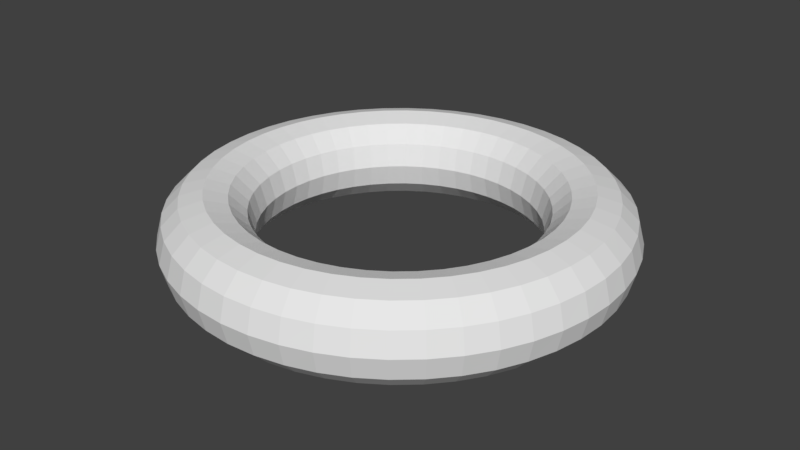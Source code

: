 # Source: torus__donut-ring_.blend  (saved by Blender 2.79.0; exported with 4.5.12 LTS)
import bpy
from mathutils import Matrix  # noqa: F401  (used for matrix-valued properties, if any)

bpy.ops.wm.read_factory_settings(use_empty=True)
scene = bpy.context.scene
scene.name = 'Scene'

# ---- collections
col_collection_1 = bpy.data.collections.new('Collection 1'); scene.collection.children.link(col_collection_1)

# ---- world
world_world = bpy.data.worlds.new('World'); scene.world = world_world
world_world.color = (0.05088, 0.05088, 0.05088)
world_world.use_sun_shadow = False
world_world.sun_shadow_jitter_overblur = 0.0
world_world.cycles.sampling_method = 'MANUAL'

# ---- meshes
me_torus = bpy.data.meshes.new('Torus')
me_torus.from_pydata([(1.25, 0.0, 0.0), (1.217, 0.0, 0.125), (1.125, 0.0, 0.2165), (1.0, 0.0, 0.25), (0.875, 0.0, 0.2165), (0.7835, 0.0, 0.125), (0.75, 0.0, 3.062e-17), (0.7835, 0.0, -0.125), (0.875, 0.0, -0.2165), (1.0, 0.0, -0.25), (1.125, 0.0, -0.2165), (1.217, 0.0, -0.125), (1.239, 0.1632, 0.0), (1.206, 0.1588, 0.125), (1.115, 0.1468, 0.2165), (0.9914, 0.1305, 0.25), (0.8675, 0.1142, 0.2165), (0.7768, 0.1023, 0.125), (0.7436, 0.09789, 3.062e-17), (0.7768, 0.1023, -0.125), (0.8675, 0.1142, -0.2165), (0.9914, 0.1305, -0.25), (1.115, 0.1468, -0.2165), (1.206, 0.1588, -0.125), (1.207, 0.3235, 0.0), (1.175, 0.3149, 0.125), (1.087, 0.2912, 0.2165), (0.9659, 0.2588, 0.25), (0.8452, 0.2265, 0.2165), (0.7568, 0.2028, 0.125), (0.7244, 0.1941, 3.062e-17), (0.7568, 0.2028, -0.125), (0.8452, 0.2265, -0.2165), (0.9659, 0.2588, -0.25), (1.087, 0.2912, -0.2165), (1.175, 0.3149, -0.125), (1.155, 0.4784, 0.0), (1.124, 0.4655, 0.125), (1.039, 0.4305, 0.2165), (0.9239, 0.3827, 0.25), (0.8084, 0.3348, 0.2165), (0.7239, 0.2998, 0.125), (0.6929, 0.287, 3.062e-17), (0.7239, 0.2998, -0.125), (0.8084, 0.3348, -0.2165), (0.9239, 0.3827, -0.25), (1.039, 0.4305, -0.2165), (1.124, 0.4655, -0.125), (1.083, 0.625, 0.0), (1.054, 0.6083, 0.125), (0.9743, 0.5625, 0.2165), (0.866, 0.5, 0.25), (0.7578, 0.4375, 0.2165), (0.6785, 0.3917, 0.125), (0.6495, 0.375, 3.062e-17), (0.6785, 0.3917, -0.125), (0.7578, 0.4375, -0.2165), (0.866, 0.5, -0.25), (0.9743, 0.5625, -0.2165), (1.054, 0.6083, -0.125), (0.9917, 0.761, 0.0), (0.9651, 0.7406, 0.125), (0.8925, 0.6849, 0.2165), (0.7934, 0.6088, 0.25), (0.6942, 0.5327, 0.2165), (0.6216, 0.477, 0.125), (0.595, 0.4566, 3.062e-17), (0.6216, 0.477, -0.125), (0.6942, 0.5327, -0.2165), (0.7934, 0.6088, -0.25), (0.8925, 0.6849, -0.2165), (0.9651, 0.7406, -0.125), (0.8839, 0.8839, 0.0), (0.8602, 0.8602, 0.125), (0.7955, 0.7955, 0.2165), (0.7071, 0.7071, 0.25), (0.6187, 0.6187, 0.2165), (0.554, 0.554, 0.125), (0.5303, 0.5303, 3.062e-17), (0.554, 0.554, -0.125), (0.6187, 0.6187, -0.2165), (0.7071, 0.7071, -0.25), (0.7955, 0.7955, -0.2165), (0.8602, 0.8602, -0.125), (0.761, 0.9917, 0.0), (0.7406, 0.9651, 0.125), (0.6849, 0.8925, 0.2165), (0.6088, 0.7934, 0.25), (0.5327, 0.6942, 0.2165), (0.477, 0.6216, 0.125), (0.4566, 0.595, 3.062e-17), (0.477, 0.6216, -0.125), (0.5327, 0.6942, -0.2165), (0.6088, 0.7934, -0.25), (0.6849, 0.8925, -0.2165), (0.7406, 0.9651, -0.125), (0.625, 1.083, 0.0), (0.6083, 1.054, 0.125), (0.5625, 0.9743, 0.2165), (0.5, 0.866, 0.25), (0.4375, 0.7578, 0.2165), (0.3917, 0.6785, 0.125), (0.375, 0.6495, 3.062e-17), (0.3917, 0.6785, -0.125), (0.4375, 0.7578, -0.2165), (0.5, 0.866, -0.25), (0.5625, 0.9743, -0.2165), (0.6083, 1.054, -0.125), (0.4784, 1.155, 0.0), (0.4655, 1.124, 0.125), (0.4305, 1.039, 0.2165), (0.3827, 0.9239, 0.25), (0.3348, 0.8084, 0.2165), (0.2998, 0.7239, 0.125), (0.287, 0.6929, 3.062e-17), (0.2998, 0.7239, -0.125), (0.3348, 0.8084, -0.2165), (0.3827, 0.9239, -0.25), (0.4305, 1.039, -0.2165), (0.4655, 1.124, -0.125), (0.3235, 1.207, 0.0), (0.3149, 1.175, 0.125), (0.2912, 1.087, 0.2165), (0.2588, 0.9659, 0.25), (0.2265, 0.8452, 0.2165), (0.2028, 0.7568, 0.125), (0.1941, 0.7244, 3.062e-17), (0.2028, 0.7568, -0.125), (0.2265, 0.8452, -0.2165), (0.2588, 0.9659, -0.25), (0.2912, 1.087, -0.2165), (0.3149, 1.175, -0.125), (0.1632, 1.239, 0.0), (0.1588, 1.206, 0.125), (0.1468, 1.115, 0.2165), (0.1305, 0.9914, 0.25), (0.1142, 0.8675, 0.2165), (0.1023, 0.7768, 0.125), (0.09789, 0.7436, 3.062e-17), (0.1023, 0.7768, -0.125), (0.1142, 0.8675, -0.2165), (0.1305, 0.9914, -0.25), (0.1468, 1.115, -0.2165), (0.1588, 1.206, -0.125), (9.437e-08, 1.25, 0.0), (9.184e-08, 1.217, 0.125), (8.494e-08, 1.125, 0.2165), (7.55e-08, 1.0, 0.25), (6.606e-08, 0.875, 0.2165), (5.915e-08, 0.7835, 0.125), (5.662e-08, 0.75, 3.062e-17), (5.915e-08, 0.7835, -0.125), (6.606e-08, 0.875, -0.2165), (7.55e-08, 1.0, -0.25), (8.494e-08, 1.125, -0.2165), (9.184e-08, 1.217, -0.125), (-0.1632, 1.239, 0.0), (-0.1588, 1.206, 0.125), (-0.1468, 1.115, 0.2165), (-0.1305, 0.9914, 0.25), (-0.1142, 0.8675, 0.2165), (-0.1023, 0.7768, 0.125), (-0.09789, 0.7436, 3.062e-17), (-0.1023, 0.7768, -0.125), (-0.1142, 0.8675, -0.2165), (-0.1305, 0.9914, -0.25), (-0.1468, 1.115, -0.2165), (-0.1588, 1.206, -0.125), (-0.3235, 1.207, 0.0), (-0.3149, 1.175, 0.125), (-0.2912, 1.087, 0.2165), (-0.2588, 0.9659, 0.25), (-0.2265, 0.8452, 0.2165), (-0.2028, 0.7568, 0.125), (-0.1941, 0.7244, 3.062e-17), (-0.2028, 0.7568, -0.125), (-0.2265, 0.8452, -0.2165), (-0.2588, 0.9659, -0.25), (-0.2912, 1.087, -0.2165), (-0.3149, 1.175, -0.125), (-0.4784, 1.155, 0.0), (-0.4655, 1.124, 0.125), (-0.4305, 1.039, 0.2165), (-0.3827, 0.9239, 0.25), (-0.3348, 0.8084, 0.2165), (-0.2998, 0.7239, 0.125), (-0.287, 0.6929, 3.062e-17), (-0.2998, 0.7239, -0.125), (-0.3348, 0.8084, -0.2165), (-0.3827, 0.9239, -0.25), (-0.4305, 1.039, -0.2165), (-0.4655, 1.124, -0.125), (-0.625, 1.083, 0.0), (-0.6083, 1.054, 0.125), (-0.5625, 0.9743, 0.2165), (-0.5, 0.866, 0.25), (-0.4375, 0.7578, 0.2165), (-0.3917, 0.6785, 0.125), (-0.375, 0.6495, 3.062e-17), (-0.3917, 0.6785, -0.125), (-0.4375, 0.7578, -0.2165), (-0.5, 0.866, -0.25), (-0.5625, 0.9743, -0.2165), (-0.6083, 1.054, -0.125), (-0.761, 0.9917, 0.0), (-0.7406, 0.9651, 0.125), (-0.6849, 0.8925, 0.2165), (-0.6088, 0.7934, 0.25), (-0.5327, 0.6942, 0.2165), (-0.477, 0.6216, 0.125), (-0.4566, 0.595, 3.062e-17), (-0.477, 0.6216, -0.125), (-0.5327, 0.6942, -0.2165), (-0.6088, 0.7934, -0.25), (-0.6849, 0.8925, -0.2165), (-0.7406, 0.9651, -0.125), (-0.8839, 0.8839, 0.0), (-0.8602, 0.8602, 0.125), (-0.7955, 0.7955, 0.2165), (-0.7071, 0.7071, 0.25), (-0.6187, 0.6187, 0.2165), (-0.554, 0.554, 0.125), (-0.5303, 0.5303, 3.062e-17), (-0.554, 0.554, -0.125), (-0.6187, 0.6187, -0.2165), (-0.7071, 0.7071, -0.25), (-0.7955, 0.7955, -0.2165), (-0.8602, 0.8602, -0.125), (-0.9917, 0.761, 0.0), (-0.9651, 0.7406, 0.125), (-0.8925, 0.6849, 0.2165), (-0.7934, 0.6088, 0.25), (-0.6942, 0.5327, 0.2165), (-0.6216, 0.477, 0.125), (-0.595, 0.4566, 3.062e-17), (-0.6216, 0.477, -0.125), (-0.6942, 0.5327, -0.2165), (-0.7934, 0.6088, -0.25), (-0.8925, 0.6849, -0.2165), (-0.9651, 0.7406, -0.125), (-1.083, 0.625, 0.0), (-1.054, 0.6083, 0.125), (-0.9743, 0.5625, 0.2165), (-0.866, 0.5, 0.25), (-0.7578, 0.4375, 0.2165), (-0.6785, 0.3917, 0.125), (-0.6495, 0.375, 3.062e-17), (-0.6785, 0.3917, -0.125), (-0.7578, 0.4375, -0.2165), (-0.866, 0.5, -0.25), (-0.9743, 0.5625, -0.2165), (-1.054, 0.6083, -0.125), (-1.155, 0.4784, 0.0), (-1.124, 0.4655, 0.125), (-1.039, 0.4305, 0.2165), (-0.9239, 0.3827, 0.25), (-0.8084, 0.3348, 0.2165), (-0.7239, 0.2998, 0.125), (-0.6929, 0.287, 3.062e-17), (-0.7239, 0.2998, -0.125), (-0.8084, 0.3348, -0.2165), (-0.9239, 0.3827, -0.25), (-1.039, 0.4305, -0.2165), (-1.124, 0.4655, -0.125), (-1.207, 0.3235, 0.0), (-1.175, 0.3149, 0.125), (-1.087, 0.2912, 0.2165), (-0.9659, 0.2588, 0.25), (-0.8452, 0.2265, 0.2165), (-0.7568, 0.2028, 0.125), (-0.7244, 0.1941, 3.062e-17), (-0.7568, 0.2028, -0.125), (-0.8452, 0.2265, -0.2165), (-0.9659, 0.2588, -0.25), (-1.087, 0.2912, -0.2165), (-1.175, 0.3149, -0.125), (-1.239, 0.1632, 0.0), (-1.206, 0.1588, 0.125), (-1.115, 0.1468, 0.2165), (-0.9914, 0.1305, 0.25), (-0.8675, 0.1142, 0.2165), (-0.7768, 0.1023, 0.125), (-0.7436, 0.09789, 3.062e-17), (-0.7768, 0.1023, -0.125), (-0.8675, 0.1142, -0.2165), (-0.9914, 0.1305, -0.25), (-1.115, 0.1468, -0.2165), (-1.206, 0.1588, -0.125), (-1.25, 1.093e-07, 0.0), (-1.217, 1.064e-07, 0.125), (-1.125, 9.835e-08, 0.2165), (-1.0, 8.742e-08, 0.25), (-0.875, 7.649e-08, 0.2165), (-0.7835, 6.85e-08, 0.125), (-0.75, 6.557e-08, 3.062e-17), (-0.7835, 6.85e-08, -0.125), (-0.875, 7.649e-08, -0.2165), (-1.0, 8.742e-08, -0.25), (-1.125, 9.835e-08, -0.2165), (-1.217, 1.064e-07, -0.125), (-1.239, -0.1632, 0.0), (-1.206, -0.1588, 0.125), (-1.115, -0.1468, 0.2165), (-0.9914, -0.1305, 0.25), (-0.8675, -0.1142, 0.2165), (-0.7768, -0.1023, 0.125), (-0.7436, -0.09789, 3.062e-17), (-0.7768, -0.1023, -0.125), (-0.8675, -0.1142, -0.2165), (-0.9914, -0.1305, -0.25), (-1.115, -0.1468, -0.2165), (-1.206, -0.1588, -0.125), (-1.207, -0.3235, 0.0), (-1.175, -0.3149, 0.125), (-1.087, -0.2912, 0.2165), (-0.9659, -0.2588, 0.25), (-0.8452, -0.2265, 0.2165), (-0.7568, -0.2028, 0.125), (-0.7244, -0.1941, 3.062e-17), (-0.7568, -0.2028, -0.125), (-0.8452, -0.2265, -0.2165), (-0.9659, -0.2588, -0.25), (-1.087, -0.2912, -0.2165), (-1.175, -0.3149, -0.125), (-1.155, -0.4784, 0.0), (-1.124, -0.4655, 0.125), (-1.039, -0.4305, 0.2165), (-0.9239, -0.3827, 0.25), (-0.8084, -0.3348, 0.2165), (-0.7239, -0.2998, 0.125), (-0.6929, -0.287, 3.062e-17), (-0.7239, -0.2998, -0.125), (-0.8084, -0.3348, -0.2165), (-0.9239, -0.3827, -0.25), (-1.039, -0.4305, -0.2165), (-1.124, -0.4655, -0.125), (-1.083, -0.625, 0.0), (-1.054, -0.6083, 0.125), (-0.9743, -0.5625, 0.2165), (-0.866, -0.5, 0.25), (-0.7578, -0.4375, 0.2165), (-0.6785, -0.3917, 0.125), (-0.6495, -0.375, 3.062e-17), (-0.6785, -0.3917, -0.125), (-0.7578, -0.4375, -0.2165), (-0.866, -0.5, -0.25), (-0.9743, -0.5625, -0.2165), (-1.054, -0.6083, -0.125), (-0.9917, -0.761, 0.0), (-0.9651, -0.7406, 0.125), (-0.8925, -0.6849, 0.2165), (-0.7934, -0.6088, 0.25), (-0.6942, -0.5327, 0.2165), (-0.6216, -0.477, 0.125), (-0.595, -0.4566, 3.062e-17), (-0.6216, -0.477, -0.125), (-0.6942, -0.5327, -0.2165), (-0.7934, -0.6088, -0.25), (-0.8925, -0.6849, -0.2165), (-0.9651, -0.7406, -0.125), (-0.8839, -0.8839, 0.0), (-0.8602, -0.8602, 0.125), (-0.7955, -0.7955, 0.2165), (-0.7071, -0.7071, 0.25), (-0.6187, -0.6187, 0.2165), (-0.554, -0.554, 0.125), (-0.5303, -0.5303, 3.062e-17), (-0.554, -0.554, -0.125), (-0.6187, -0.6187, -0.2165), (-0.7071, -0.7071, -0.25), (-0.7955, -0.7955, -0.2165), (-0.8602, -0.8602, -0.125), (-0.761, -0.9917, 0.0), (-0.7406, -0.9651, 0.125), (-0.6849, -0.8925, 0.2165), (-0.6088, -0.7934, 0.25), (-0.5327, -0.6942, 0.2165), (-0.477, -0.6216, 0.125), (-0.4566, -0.595, 3.062e-17), (-0.477, -0.6216, -0.125), (-0.5327, -0.6942, -0.2165), (-0.6088, -0.7934, -0.25), (-0.6849, -0.8925, -0.2165), (-0.7406, -0.9651, -0.125), (-0.625, -1.083, 0.0), (-0.6083, -1.054, 0.125), (-0.5625, -0.9743, 0.2165), (-0.5, -0.866, 0.25), (-0.4375, -0.7578, 0.2165), (-0.3917, -0.6785, 0.125), (-0.375, -0.6495, 3.062e-17), (-0.3917, -0.6785, -0.125), (-0.4375, -0.7578, -0.2165), (-0.5, -0.866, -0.25), (-0.5625, -0.9743, -0.2165), (-0.6083, -1.054, -0.125), (-0.4784, -1.155, 0.0), (-0.4655, -1.124, 0.125), (-0.4305, -1.039, 0.2165), (-0.3827, -0.9239, 0.25), (-0.3348, -0.8084, 0.2165), (-0.2998, -0.7239, 0.125), (-0.287, -0.6929, 3.062e-17), (-0.2998, -0.7239, -0.125), (-0.3348, -0.8084, -0.2165), (-0.3827, -0.9239, -0.25), (-0.4305, -1.039, -0.2165), (-0.4655, -1.124, -0.125), (-0.3235, -1.207, 0.0), (-0.3149, -1.175, 0.125), (-0.2912, -1.087, 0.2165), (-0.2588, -0.9659, 0.25), (-0.2265, -0.8452, 0.2165), (-0.2028, -0.7568, 0.125), (-0.1941, -0.7244, 3.062e-17), (-0.2028, -0.7568, -0.125), (-0.2265, -0.8452, -0.2165), (-0.2588, -0.9659, -0.25), (-0.2912, -1.087, -0.2165), (-0.3149, -1.175, -0.125), (-0.1632, -1.239, 0.0), (-0.1588, -1.206, 0.125), (-0.1468, -1.115, 0.2165), (-0.1305, -0.9914, 0.25), (-0.1142, -0.8675, 0.2165), (-0.1023, -0.7768, 0.125), (-0.0979, -0.7436, 3.062e-17), (-0.1023, -0.7768, -0.125), (-0.1142, -0.8675, -0.2165), (-0.1305, -0.9914, -0.25), (-0.1468, -1.115, -0.2165), (-0.1588, -1.206, -0.125), (9.437e-08, -1.25, 0.0), (9.184e-08, -1.217, 0.125), (8.494e-08, -1.125, 0.2165), (7.55e-08, -1.0, 0.25), (6.606e-08, -0.875, 0.2165), (5.915e-08, -0.7835, 0.125), (5.662e-08, -0.75, 3.062e-17), (5.915e-08, -0.7835, -0.125), (6.606e-08, -0.875, -0.2165), (7.55e-08, -1.0, -0.25), (8.494e-08, -1.125, -0.2165), (9.184e-08, -1.217, -0.125), (0.1632, -1.239, 0.0), (0.1588, -1.206, 0.125), (0.1468, -1.115, 0.2165), (0.1305, -0.9914, 0.25), (0.1142, -0.8675, 0.2165), (0.1023, -0.7768, 0.125), (0.09789, -0.7436, 3.062e-17), (0.1023, -0.7768, -0.125), (0.1142, -0.8675, -0.2165), (0.1305, -0.9914, -0.25), (0.1468, -1.115, -0.2165), (0.1588, -1.206, -0.125), (0.3235, -1.207, 0.0), (0.3149, -1.175, 0.125), (0.2912, -1.087, 0.2165), (0.2588, -0.9659, 0.25), (0.2265, -0.8452, 0.2165), (0.2028, -0.7568, 0.125), (0.1941, -0.7244, 3.062e-17), (0.2028, -0.7568, -0.125), (0.2265, -0.8452, -0.2165), (0.2588, -0.9659, -0.25), (0.2912, -1.087, -0.2165), (0.3149, -1.175, -0.125), (0.4784, -1.155, 0.0), (0.4655, -1.124, 0.125), (0.4305, -1.039, 0.2165), (0.3827, -0.9239, 0.25), (0.3348, -0.8084, 0.2165), (0.2998, -0.7239, 0.125), (0.287, -0.6929, 3.062e-17), (0.2998, -0.7239, -0.125), (0.3348, -0.8084, -0.2165), (0.3827, -0.9239, -0.25), (0.4305, -1.039, -0.2165), (0.4655, -1.124, -0.125), (0.625, -1.083, 0.0), (0.6083, -1.054, 0.125), (0.5625, -0.9743, 0.2165), (0.5, -0.866, 0.25), (0.4375, -0.7578, 0.2165), (0.3917, -0.6785, 0.125), (0.375, -0.6495, 3.062e-17), (0.3917, -0.6785, -0.125), (0.4375, -0.7578, -0.2165), (0.5, -0.866, -0.25), (0.5625, -0.9743, -0.2165), (0.6083, -1.054, -0.125), (0.761, -0.9917, 0.0), (0.7406, -0.9651, 0.125), (0.6849, -0.8925, 0.2165), (0.6088, -0.7934, 0.25), (0.5327, -0.6942, 0.2165), (0.477, -0.6216, 0.125), (0.4566, -0.595, 3.062e-17), (0.477, -0.6216, -0.125), (0.5327, -0.6942, -0.2165), (0.6088, -0.7934, -0.25), (0.6849, -0.8925, -0.2165), (0.7406, -0.9651, -0.125), (0.8839, -0.8839, 0.0), (0.8602, -0.8602, 0.125), (0.7955, -0.7955, 0.2165), (0.7071, -0.7071, 0.25), (0.6187, -0.6187, 0.2165), (0.554, -0.554, 0.125), (0.5303, -0.5303, 3.062e-17), (0.554, -0.554, -0.125), (0.6187, -0.6187, -0.2165), (0.7071, -0.7071, -0.25), (0.7955, -0.7955, -0.2165), (0.8602, -0.8602, -0.125), (0.9917, -0.761, 0.0), (0.9651, -0.7406, 0.125), (0.8925, -0.6849, 0.2165), (0.7934, -0.6088, 0.25), (0.6942, -0.5327, 0.2165), (0.6216, -0.477, 0.125), (0.595, -0.4566, 3.062e-17), (0.6216, -0.477, -0.125), (0.6942, -0.5327, -0.2165), (0.7934, -0.6088, -0.25), (0.8925, -0.6849, -0.2165), (0.9651, -0.7406, -0.125), (1.083, -0.625, 0.0), (1.054, -0.6083, 0.125), (0.9743, -0.5625, 0.2165), (0.866, -0.5, 0.25), (0.7578, -0.4375, 0.2165), (0.6785, -0.3917, 0.125), (0.6495, -0.375, 3.062e-17), (0.6785, -0.3917, -0.125), (0.7578, -0.4375, -0.2165), (0.866, -0.5, -0.25), (0.9743, -0.5625, -0.2165), (1.054, -0.6083, -0.125), (1.155, -0.4784, 0.0), (1.124, -0.4655, 0.125), (1.039, -0.4305, 0.2165), (0.9239, -0.3827, 0.25), (0.8084, -0.3348, 0.2165), (0.7239, -0.2998, 0.125), (0.6929, -0.287, 3.062e-17), (0.7239, -0.2998, -0.125), (0.8084, -0.3348, -0.2165), (0.9239, -0.3827, -0.25), (1.039, -0.4305, -0.2165), (1.124, -0.4655, -0.125), (1.207, -0.3235, 0.0), (1.175, -0.3149, 0.125), (1.087, -0.2912, 0.2165), (0.9659, -0.2588, 0.25), (0.8452, -0.2265, 0.2165), (0.7568, -0.2028, 0.125), (0.7244, -0.1941, 3.062e-17), (0.7568, -0.2028, -0.125), (0.8452, -0.2265, -0.2165), (0.9659, -0.2588, -0.25), (1.087, -0.2912, -0.2165), (1.175, -0.3149, -0.125), (1.239, -0.1632, 0.0), (1.206, -0.1588, 0.125), (1.115, -0.1468, 0.2165), (0.9914, -0.1305, 0.25), (0.8675, -0.1142, 0.2165), (0.7768, -0.1023, 0.125), (0.7436, -0.09789, 3.062e-17), (0.7768, -0.1023, -0.125), (0.8675, -0.1142, -0.2165), (0.9914, -0.1305, -0.25), (1.115, -0.1468, -0.2165), (1.206, -0.1588, -0.125)], [], [(0, 12, 13, 1), (1, 13, 14, 2), (2, 14, 15, 3), (3, 15, 16, 4), (4, 16, 17, 5), (5, 17, 18, 6), (6, 18, 19, 7), (7, 19, 20, 8), (8, 20, 21, 9), (9, 21, 22, 10), (10, 22, 23, 11), (11, 23, 12, 0), (12, 24, 25, 13), (13, 25, 26, 14), (14, 26, 27, 15), (15, 27, 28, 16), (16, 28, 29, 17), (17, 29, 30, 18), (18, 30, 31, 19), (19, 31, 32, 20), (20, 32, 33, 21), (21, 33, 34, 22), (22, 34, 35, 23), (23, 35, 24, 12), (24, 36, 37, 25), (25, 37, 38, 26), (26, 38, 39, 27), (27, 39, 40, 28), (28, 40, 41, 29), (29, 41, 42, 30), (30, 42, 43, 31), (31, 43, 44, 32), (32, 44, 45, 33), (33, 45, 46, 34), (34, 46, 47, 35), (35, 47, 36, 24), (36, 48, 49, 37), (37, 49, 50, 38), (38, 50, 51, 39), (39, 51, 52, 40), (40, 52, 53, 41), (41, 53, 54, 42), (42, 54, 55, 43), (43, 55, 56, 44), (44, 56, 57, 45), (45, 57, 58, 46), (46, 58, 59, 47), (47, 59, 48, 36), (48, 60, 61, 49), (49, 61, 62, 50), (50, 62, 63, 51), (51, 63, 64, 52), (52, 64, 65, 53), (53, 65, 66, 54), (54, 66, 67, 55), (55, 67, 68, 56), (56, 68, 69, 57), (57, 69, 70, 58), (58, 70, 71, 59), (59, 71, 60, 48), (60, 72, 73, 61), (61, 73, 74, 62), (62, 74, 75, 63), (63, 75, 76, 64), (64, 76, 77, 65), (65, 77, 78, 66), (66, 78, 79, 67), (67, 79, 80, 68), (68, 80, 81, 69), (69, 81, 82, 70), (70, 82, 83, 71), (71, 83, 72, 60), (72, 84, 85, 73), (73, 85, 86, 74), (74, 86, 87, 75), (75, 87, 88, 76), (76, 88, 89, 77), (77, 89, 90, 78), (78, 90, 91, 79), (79, 91, 92, 80), (80, 92, 93, 81), (81, 93, 94, 82), (82, 94, 95, 83), (83, 95, 84, 72), (84, 96, 97, 85), (85, 97, 98, 86), (86, 98, 99, 87), (87, 99, 100, 88), (88, 100, 101, 89), (89, 101, 102, 90), (90, 102, 103, 91), (91, 103, 104, 92), (92, 104, 105, 93), (93, 105, 106, 94), (94, 106, 107, 95), (95, 107, 96, 84), (96, 108, 109, 97), (97, 109, 110, 98), (98, 110, 111, 99), (99, 111, 112, 100), (100, 112, 113, 101), (101, 113, 114, 102), (102, 114, 115, 103), (103, 115, 116, 104), (104, 116, 117, 105), (105, 117, 118, 106), (106, 118, 119, 107), (107, 119, 108, 96), (108, 120, 121, 109), (109, 121, 122, 110), (110, 122, 123, 111), (111, 123, 124, 112), (112, 124, 125, 113), (113, 125, 126, 114), (114, 126, 127, 115), (115, 127, 128, 116), (116, 128, 129, 117), (117, 129, 130, 118), (118, 130, 131, 119), (119, 131, 120, 108), (120, 132, 133, 121), (121, 133, 134, 122), (122, 134, 135, 123), (123, 135, 136, 124), (124, 136, 137, 125), (125, 137, 138, 126), (126, 138, 139, 127), (127, 139, 140, 128), (128, 140, 141, 129), (129, 141, 142, 130), (130, 142, 143, 131), (131, 143, 132, 120), (132, 144, 145, 133), (133, 145, 146, 134), (134, 146, 147, 135), (135, 147, 148, 136), (136, 148, 149, 137), (137, 149, 150, 138), (138, 150, 151, 139), (139, 151, 152, 140), (140, 152, 153, 141), (141, 153, 154, 142), (142, 154, 155, 143), (143, 155, 144, 132), (144, 156, 157, 145), (145, 157, 158, 146), (146, 158, 159, 147), (147, 159, 160, 148), (148, 160, 161, 149), (149, 161, 162, 150), (150, 162, 163, 151), (151, 163, 164, 152), (152, 164, 165, 153), (153, 165, 166, 154), (154, 166, 167, 155), (155, 167, 156, 144), (156, 168, 169, 157), (157, 169, 170, 158), (158, 170, 171, 159), (159, 171, 172, 160), (160, 172, 173, 161), (161, 173, 174, 162), (162, 174, 175, 163), (163, 175, 176, 164), (164, 176, 177, 165), (165, 177, 178, 166), (166, 178, 179, 167), (167, 179, 168, 156), (168, 180, 181, 169), (169, 181, 182, 170), (170, 182, 183, 171), (171, 183, 184, 172), (172, 184, 185, 173), (173, 185, 186, 174), (174, 186, 187, 175), (175, 187, 188, 176), (176, 188, 189, 177), (177, 189, 190, 178), (178, 190, 191, 179), (179, 191, 180, 168), (180, 192, 193, 181), (181, 193, 194, 182), (182, 194, 195, 183), (183, 195, 196, 184), (184, 196, 197, 185), (185, 197, 198, 186), (186, 198, 199, 187), (187, 199, 200, 188), (188, 200, 201, 189), (189, 201, 202, 190), (190, 202, 203, 191), (191, 203, 192, 180), (192, 204, 205, 193), (193, 205, 206, 194), (194, 206, 207, 195), (195, 207, 208, 196), (196, 208, 209, 197), (197, 209, 210, 198), (198, 210, 211, 199), (199, 211, 212, 200), (200, 212, 213, 201), (201, 213, 214, 202), (202, 214, 215, 203), (203, 215, 204, 192), (204, 216, 217, 205), (205, 217, 218, 206), (206, 218, 219, 207), (207, 219, 220, 208), (208, 220, 221, 209), (209, 221, 222, 210), (210, 222, 223, 211), (211, 223, 224, 212), (212, 224, 225, 213), (213, 225, 226, 214), (214, 226, 227, 215), (215, 227, 216, 204), (216, 228, 229, 217), (217, 229, 230, 218), (218, 230, 231, 219), (219, 231, 232, 220), (220, 232, 233, 221), (221, 233, 234, 222), (222, 234, 235, 223), (223, 235, 236, 224), (224, 236, 237, 225), (225, 237, 238, 226), (226, 238, 239, 227), (227, 239, 228, 216), (228, 240, 241, 229), (229, 241, 242, 230), (230, 242, 243, 231), (231, 243, 244, 232), (232, 244, 245, 233), (233, 245, 246, 234), (234, 246, 247, 235), (235, 247, 248, 236), (236, 248, 249, 237), (237, 249, 250, 238), (238, 250, 251, 239), (239, 251, 240, 228), (240, 252, 253, 241), (241, 253, 254, 242), (242, 254, 255, 243), (243, 255, 256, 244), (244, 256, 257, 245), (245, 257, 258, 246), (246, 258, 259, 247), (247, 259, 260, 248), (248, 260, 261, 249), (249, 261, 262, 250), (250, 262, 263, 251), (251, 263, 252, 240), (252, 264, 265, 253), (253, 265, 266, 254), (254, 266, 267, 255), (255, 267, 268, 256), (256, 268, 269, 257), (257, 269, 270, 258), (258, 270, 271, 259), (259, 271, 272, 260), (260, 272, 273, 261), (261, 273, 274, 262), (262, 274, 275, 263), (263, 275, 264, 252), (264, 276, 277, 265), (265, 277, 278, 266), (266, 278, 279, 267), (267, 279, 280, 268), (268, 280, 281, 269), (269, 281, 282, 270), (270, 282, 283, 271), (271, 283, 284, 272), (272, 284, 285, 273), (273, 285, 286, 274), (274, 286, 287, 275), (275, 287, 276, 264), (276, 288, 289, 277), (277, 289, 290, 278), (278, 290, 291, 279), (279, 291, 292, 280), (280, 292, 293, 281), (281, 293, 294, 282), (282, 294, 295, 283), (283, 295, 296, 284), (284, 296, 297, 285), (285, 297, 298, 286), (286, 298, 299, 287), (287, 299, 288, 276), (288, 300, 301, 289), (289, 301, 302, 290), (290, 302, 303, 291), (291, 303, 304, 292), (292, 304, 305, 293), (293, 305, 306, 294), (294, 306, 307, 295), (295, 307, 308, 296), (296, 308, 309, 297), (297, 309, 310, 298), (298, 310, 311, 299), (299, 311, 300, 288), (300, 312, 313, 301), (301, 313, 314, 302), (302, 314, 315, 303), (303, 315, 316, 304), (304, 316, 317, 305), (305, 317, 318, 306), (306, 318, 319, 307), (307, 319, 320, 308), (308, 320, 321, 309), (309, 321, 322, 310), (310, 322, 323, 311), (311, 323, 312, 300), (312, 324, 325, 313), (313, 325, 326, 314), (314, 326, 327, 315), (315, 327, 328, 316), (316, 328, 329, 317), (317, 329, 330, 318), (318, 330, 331, 319), (319, 331, 332, 320), (320, 332, 333, 321), (321, 333, 334, 322), (322, 334, 335, 323), (323, 335, 324, 312), (324, 336, 337, 325), (325, 337, 338, 326), (326, 338, 339, 327), (327, 339, 340, 328), (328, 340, 341, 329), (329, 341, 342, 330), (330, 342, 343, 331), (331, 343, 344, 332), (332, 344, 345, 333), (333, 345, 346, 334), (334, 346, 347, 335), (335, 347, 336, 324), (336, 348, 349, 337), (337, 349, 350, 338), (338, 350, 351, 339), (339, 351, 352, 340), (340, 352, 353, 341), (341, 353, 354, 342), (342, 354, 355, 343), (343, 355, 356, 344), (344, 356, 357, 345), (345, 357, 358, 346), (346, 358, 359, 347), (347, 359, 348, 336), (348, 360, 361, 349), (349, 361, 362, 350), (350, 362, 363, 351), (351, 363, 364, 352), (352, 364, 365, 353), (353, 365, 366, 354), (354, 366, 367, 355), (355, 367, 368, 356), (356, 368, 369, 357), (357, 369, 370, 358), (358, 370, 371, 359), (359, 371, 360, 348), (360, 372, 373, 361), (361, 373, 374, 362), (362, 374, 375, 363), (363, 375, 376, 364), (364, 376, 377, 365), (365, 377, 378, 366), (366, 378, 379, 367), (367, 379, 380, 368), (368, 380, 381, 369), (369, 381, 382, 370), (370, 382, 383, 371), (371, 383, 372, 360), (372, 384, 385, 373), (373, 385, 386, 374), (374, 386, 387, 375), (375, 387, 388, 376), (376, 388, 389, 377), (377, 389, 390, 378), (378, 390, 391, 379), (379, 391, 392, 380), (380, 392, 393, 381), (381, 393, 394, 382), (382, 394, 395, 383), (383, 395, 384, 372), (384, 396, 397, 385), (385, 397, 398, 386), (386, 398, 399, 387), (387, 399, 400, 388), (388, 400, 401, 389), (389, 401, 402, 390), (390, 402, 403, 391), (391, 403, 404, 392), (392, 404, 405, 393), (393, 405, 406, 394), (394, 406, 407, 395), (395, 407, 396, 384), (396, 408, 409, 397), (397, 409, 410, 398), (398, 410, 411, 399), (399, 411, 412, 400), (400, 412, 413, 401), (401, 413, 414, 402), (402, 414, 415, 403), (403, 415, 416, 404), (404, 416, 417, 405), (405, 417, 418, 406), (406, 418, 419, 407), (407, 419, 408, 396), (408, 420, 421, 409), (409, 421, 422, 410), (410, 422, 423, 411), (411, 423, 424, 412), (412, 424, 425, 413), (413, 425, 426, 414), (414, 426, 427, 415), (415, 427, 428, 416), (416, 428, 429, 417), (417, 429, 430, 418), (418, 430, 431, 419), (419, 431, 420, 408), (420, 432, 433, 421), (421, 433, 434, 422), (422, 434, 435, 423), (423, 435, 436, 424), (424, 436, 437, 425), (425, 437, 438, 426), (426, 438, 439, 427), (427, 439, 440, 428), (428, 440, 441, 429), (429, 441, 442, 430), (430, 442, 443, 431), (431, 443, 432, 420), (432, 444, 445, 433), (433, 445, 446, 434), (434, 446, 447, 435), (435, 447, 448, 436), (436, 448, 449, 437), (437, 449, 450, 438), (438, 450, 451, 439), (439, 451, 452, 440), (440, 452, 453, 441), (441, 453, 454, 442), (442, 454, 455, 443), (443, 455, 444, 432), (444, 456, 457, 445), (445, 457, 458, 446), (446, 458, 459, 447), (447, 459, 460, 448), (448, 460, 461, 449), (449, 461, 462, 450), (450, 462, 463, 451), (451, 463, 464, 452), (452, 464, 465, 453), (453, 465, 466, 454), (454, 466, 467, 455), (455, 467, 456, 444), (456, 468, 469, 457), (457, 469, 470, 458), (458, 470, 471, 459), (459, 471, 472, 460), (460, 472, 473, 461), (461, 473, 474, 462), (462, 474, 475, 463), (463, 475, 476, 464), (464, 476, 477, 465), (465, 477, 478, 466), (466, 478, 479, 467), (467, 479, 468, 456), (468, 480, 481, 469), (469, 481, 482, 470), (470, 482, 483, 471), (471, 483, 484, 472), (472, 484, 485, 473), (473, 485, 486, 474), (474, 486, 487, 475), (475, 487, 488, 476), (476, 488, 489, 477), (477, 489, 490, 478), (478, 490, 491, 479), (479, 491, 480, 468), (480, 492, 493, 481), (481, 493, 494, 482), (482, 494, 495, 483), (483, 495, 496, 484), (484, 496, 497, 485), (485, 497, 498, 486), (486, 498, 499, 487), (487, 499, 500, 488), (488, 500, 501, 489), (489, 501, 502, 490), (490, 502, 503, 491), (491, 503, 492, 480), (492, 504, 505, 493), (493, 505, 506, 494), (494, 506, 507, 495), (495, 507, 508, 496), (496, 508, 509, 497), (497, 509, 510, 498), (498, 510, 511, 499), (499, 511, 512, 500), (500, 512, 513, 501), (501, 513, 514, 502), (502, 514, 515, 503), (503, 515, 504, 492), (504, 516, 517, 505), (505, 517, 518, 506), (506, 518, 519, 507), (507, 519, 520, 508), (508, 520, 521, 509), (509, 521, 522, 510), (510, 522, 523, 511), (511, 523, 524, 512), (512, 524, 525, 513), (513, 525, 526, 514), (514, 526, 527, 515), (515, 527, 516, 504), (516, 528, 529, 517), (517, 529, 530, 518), (518, 530, 531, 519), (519, 531, 532, 520), (520, 532, 533, 521), (521, 533, 534, 522), (522, 534, 535, 523), (523, 535, 536, 524), (524, 536, 537, 525), (525, 537, 538, 526), (526, 538, 539, 527), (527, 539, 528, 516), (528, 540, 541, 529), (529, 541, 542, 530), (530, 542, 543, 531), (531, 543, 544, 532), (532, 544, 545, 533), (533, 545, 546, 534), (534, 546, 547, 535), (535, 547, 548, 536), (536, 548, 549, 537), (537, 549, 550, 538), (538, 550, 551, 539), (539, 551, 540, 528), (540, 552, 553, 541), (541, 553, 554, 542), (542, 554, 555, 543), (543, 555, 556, 544), (544, 556, 557, 545), (545, 557, 558, 546), (546, 558, 559, 547), (547, 559, 560, 548), (548, 560, 561, 549), (549, 561, 562, 550), (550, 562, 563, 551), (551, 563, 552, 540), (552, 564, 565, 553), (553, 565, 566, 554), (554, 566, 567, 555), (555, 567, 568, 556), (556, 568, 569, 557), (557, 569, 570, 558), (558, 570, 571, 559), (559, 571, 572, 560), (560, 572, 573, 561), (561, 573, 574, 562), (562, 574, 575, 563), (563, 575, 564, 552), (564, 0, 1, 565), (565, 1, 2, 566), (566, 2, 3, 567), (567, 3, 4, 568), (568, 4, 5, 569), (569, 5, 6, 570), (570, 6, 7, 571), (571, 7, 8, 572), (572, 8, 9, 573), (573, 9, 10, 574), (574, 10, 11, 575), (575, 11, 0, 564)])
_uv = me_torus.uv_layers.new(name='UVMap')
_uv.uv.foreach_set('vector', [0.149, 0.7305, 0.1489, 0.7501, 0.1331, 0.75, 0.1333, 0.7305, 0.1333, 0.7305, 0.1331, 0.75, 0.1166, 0.7498, 0.1168, 0.7304, 0.1168, 0.7304, 0.1166, 0.7498, 0.09839, 0.7494, 0.09873, 0.73, 0.09873, 0.73, 0.09839, 0.7494, 0.0779, 0.7487, 0.07829, 0.7296, 0.07829, 0.7296, 0.0779, 0.7487, 0.055, 0.748, 0.05541, 0.729, 0.05541, 0.729, 0.055, 0.748, 0.03063, 0.7473, 0.031, 0.7285, 0.2691, 0.729, 0.2697, 0.7485, 0.2445, 0.7492, 0.2439, 0.7297, 0.2439, 0.7297, 0.2445, 0.7492, 0.2209, 0.7496, 0.2205, 0.73, 0.2205, 0.73, 0.2209, 0.7496, 0.1999, 0.7498, 0.1996, 0.7302, 0.1996, 0.7302, 0.1999, 0.7498, 0.1814, 0.75, 0.1813, 0.7303, 0.1813, 0.7303, 0.1814, 0.75, 0.1647, 0.75, 0.1647, 0.7304, 0.1647, 0.7304, 0.1647, 0.75, 0.1489, 0.7501, 0.149, 0.7305, 0.1489, 0.7501, 0.1487, 0.7698, 0.1329, 0.7696, 0.1331, 0.75, 0.1331, 0.75, 0.1329, 0.7696, 0.1162, 0.7693, 0.1166, 0.7498, 0.1166, 0.7498, 0.1162, 0.7693, 0.0979, 0.7687, 0.09839, 0.7494, 0.09839, 0.7494, 0.0979, 0.7687, 0.07734, 0.7679, 0.0779, 0.7487, 0.0779, 0.7487, 0.07734, 0.7679, 0.05442, 0.767, 0.055, 0.748, 0.055, 0.748, 0.05442, 0.767, 0.03009, 0.766, 0.03063, 0.7473, 0.2697, 0.7485, 0.2705, 0.768, 0.2451, 0.7689, 0.2445, 0.7492, 0.2445, 0.7492, 0.2451, 0.7689, 0.2213, 0.7694, 0.2209, 0.7496, 0.2209, 0.7496, 0.2213, 0.7694, 0.2002, 0.7696, 0.1999, 0.7498, 0.1999, 0.7498, 0.2002, 0.7696, 0.1815, 0.7697, 0.1814, 0.75, 0.1814, 0.75, 0.1815, 0.7697, 0.1647, 0.7698, 0.1647, 0.75, 0.1647, 0.75, 0.1647, 0.7698, 0.1487, 0.7698, 0.1489, 0.7501, 0.1487, 0.7698, 0.1485, 0.7897, 0.1325, 0.7894, 0.1329, 0.7696, 0.1329, 0.7696, 0.1325, 0.7894, 0.1156, 0.789, 0.1162, 0.7693, 0.1162, 0.7693, 0.1156, 0.789, 0.09723, 0.7882, 0.0979, 0.7687, 0.0979, 0.7687, 0.09723, 0.7882, 0.07658, 0.7872, 0.07734, 0.7679, 0.07734, 0.7679, 0.07658, 0.7872, 0.05362, 0.7859, 0.05442, 0.767, 0.05442, 0.767, 0.05362, 0.7859, 0.02935, 0.7847, 0.03009, 0.766, 0.2705, 0.768, 0.2713, 0.7876, 0.2458, 0.7887, 0.2451, 0.7689, 0.2451, 0.7689, 0.2458, 0.7887, 0.2218, 0.7893, 0.2213, 0.7694, 0.2213, 0.7694, 0.2218, 0.7893, 0.2005, 0.7896, 0.2002, 0.7696, 0.2002, 0.7696, 0.2005, 0.7896, 0.1816, 0.7897, 0.1815, 0.7697, 0.1815, 0.7697, 0.1816, 0.7897, 0.1646, 0.7897, 0.1647, 0.7698, 0.1647, 0.7698, 0.1646, 0.7897, 0.1485, 0.7897, 0.1487, 0.7698, 0.1485, 0.7897, 0.1481, 0.8098, 0.1319, 0.8095, 0.1325, 0.7894, 0.1325, 0.7894, 0.1319, 0.8095, 0.1149, 0.8088, 0.1156, 0.789, 0.1156, 0.789, 0.1149, 0.8088, 0.09632, 0.8079, 0.09723, 0.7882, 0.09723, 0.7882, 0.09632, 0.8079, 0.07555, 0.8065, 0.07658, 0.7872, 0.07658, 0.7872, 0.07555, 0.8065, 0.05255, 0.8049, 0.05362, 0.7859, 0.05362, 0.7859, 0.05255, 0.8049, 0.02834, 0.8033, 0.02935, 0.7847, 0.2713, 0.7876, 0.2724, 0.8073, 0.2466, 0.8086, 0.2458, 0.7887, 0.2458, 0.7887, 0.2466, 0.8086, 0.2224, 0.8094, 0.2218, 0.7893, 0.2218, 0.7893, 0.2224, 0.8094, 0.2008, 0.8098, 0.2005, 0.7896, 0.2005, 0.7896, 0.2008, 0.8098, 0.1817, 0.81, 0.1816, 0.7897, 0.1816, 0.7897, 0.1817, 0.81, 0.1645, 0.81, 0.1646, 0.7897, 0.1646, 0.7897, 0.1645, 0.81, 0.1481, 0.8098, 0.1485, 0.7897, 0.1481, 0.8098, 0.1477, 0.8302, 0.1312, 0.8298, 0.1319, 0.8095, 0.1319, 0.8095, 0.1312, 0.8298, 0.1139, 0.8289, 0.1149, 0.8088, 0.1149, 0.8088, 0.1139, 0.8289, 0.09513, 0.8277, 0.09632, 0.8079, 0.09632, 0.8079, 0.09513, 0.8277, 0.0742, 0.826, 0.07555, 0.8065, 0.07555, 0.8065, 0.0742, 0.826, 0.05115, 0.8239, 0.05255, 0.8049, 0.05255, 0.8049, 0.05115, 0.8239, 0.02699, 0.8218, 0.02834, 0.8033, 0.2724, 0.8073, 0.2736, 0.8272, 0.2476, 0.8287, 0.2466, 0.8086, 0.2466, 0.8086, 0.2476, 0.8287, 0.2231, 0.8297, 0.2224, 0.8094, 0.2224, 0.8094, 0.2231, 0.8297, 0.2012, 0.8303, 0.2008, 0.8098, 0.2008, 0.8098, 0.2012, 0.8303, 0.1818, 0.8305, 0.1817, 0.81, 0.1817, 0.81, 0.1818, 0.8305, 0.1643, 0.8305, 0.1645, 0.81, 0.1645, 0.81, 0.1643, 0.8305, 0.1477, 0.8302, 0.1481, 0.8098, 0.1477, 0.8302, 0.147, 0.8511, 0.1302, 0.8504, 0.1312, 0.8298, 0.1312, 0.8298, 0.1302, 0.8504, 0.1126, 0.8493, 0.1139, 0.8289, 0.1139, 0.8289, 0.1126, 0.8493, 0.09356, 0.8477, 0.09513, 0.8277, 0.09513, 0.8277, 0.09356, 0.8477, 0.07244, 0.8456, 0.0742, 0.826, 0.0742, 0.826, 0.07244, 0.8456, 0.04931, 0.8429, 0.05115, 0.8239, 0.05115, 0.8239, 0.04931, 0.8429, 0.02523, 0.8402, 0.02699, 0.8218, 0.2736, 0.8272, 0.275, 0.8471, 0.2489, 0.8491, 0.2476, 0.8287, 0.2476, 0.8287, 0.2489, 0.8491, 0.2241, 0.8504, 0.2231, 0.8297, 0.2231, 0.8297, 0.2241, 0.8504, 0.2018, 0.8511, 0.2012, 0.8303, 0.2012, 0.8303, 0.2018, 0.8511, 0.182, 0.8514, 0.1818, 0.8305, 0.1818, 0.8305, 0.182, 0.8514, 0.164, 0.8514, 0.1643, 0.8305, 0.1643, 0.8305, 0.164, 0.8514, 0.147, 0.8511, 0.1477, 0.8302, 0.147, 0.8511, 0.1462, 0.8724, 0.1289, 0.8716, 0.1302, 0.8504, 0.1302, 0.8504, 0.1289, 0.8716, 0.1109, 0.8701, 0.1126, 0.8493, 0.1126, 0.8493, 0.1109, 0.8701, 0.09152, 0.8681, 0.09356, 0.8477, 0.09356, 0.8477, 0.09152, 0.8681, 0.07016, 0.8653, 0.07244, 0.8456, 0.07244, 0.8456, 0.07016, 0.8653, 0.04694, 0.8619, 0.04931, 0.8429, 0.04931, 0.8429, 0.04694, 0.8619, 0.02296, 0.8584, 0.02523, 0.8402, 0.275, 0.8471, 0.2769, 0.8672, 0.2504, 0.8696, 0.2489, 0.8491, 0.2489, 0.8491, 0.2504, 0.8696, 0.2252, 0.8714, 0.2241, 0.8504, 0.2241, 0.8504, 0.2252, 0.8714, 0.2025, 0.8724, 0.2018, 0.8511, 0.2018, 0.8511, 0.2025, 0.8724, 0.1821, 0.8729, 0.182, 0.8514, 0.182, 0.8514, 0.1821, 0.8729, 0.1637, 0.8729, 0.164, 0.8514, 0.164, 0.8514, 0.1637, 0.8729, 0.1462, 0.8724, 0.147, 0.8511, 0.1462, 0.8724, 0.1451, 0.8945, 0.1272, 0.8933, 0.1289, 0.8716, 0.1289, 0.8716, 0.1272, 0.8933, 0.1087, 0.8915, 0.1109, 0.8701, 0.1109, 0.8701, 0.1087, 0.8915, 0.08885, 0.8888, 0.09152, 0.8681, 0.09152, 0.8681, 0.08885, 0.8888, 0.06722, 0.8852, 0.07016, 0.8653, 0.07016, 0.8653, 0.06722, 0.8852, 0.04392, 0.8809, 0.04694, 0.8619, 0.04694, 0.8619, 0.04392, 0.8809, 0.02006, 0.8765, 0.02296, 0.8584, 0.2769, 0.8672, 0.2791, 0.8874, 0.2524, 0.8905, 0.2504, 0.8696, 0.2504, 0.8696, 0.2524, 0.8905, 0.2268, 0.8929, 0.2252, 0.8714, 0.2252, 0.8714, 0.2268, 0.8929, 0.2034, 0.8943, 0.2025, 0.8724, 0.2025, 0.8724, 0.2034, 0.8943, 0.1824, 0.895, 0.1821, 0.8729, 0.1821, 0.8729, 0.1824, 0.895, 0.1633, 0.8951, 0.1637, 0.8729, 0.1637, 0.8729, 0.1633, 0.8951, 0.1451, 0.8945, 0.1462, 0.8724, 0.1451, 0.8945, 0.1438, 0.9175, 0.125, 0.916, 0.1272, 0.8933, 0.1272, 0.8933, 0.125, 0.916, 0.1057, 0.9134, 0.1087, 0.8915, 0.1087, 0.8915, 0.1057, 0.9134, 0.08537, 0.9099, 0.08885, 0.8888, 0.08885, 0.8888, 0.08537, 0.9099, 0.06344, 0.9053, 0.06722, 0.8852, 0.06722, 0.8852, 0.06344, 0.9053, 0.0401, 0.8999, 0.04392, 0.8809, 0.04392, 0.8809, 0.0401, 0.8999, 0.01639, 0.8944, 0.02006, 0.8765, 0.2791, 0.8874, 0.2819, 0.9077, 0.255, 0.9116, 0.2524, 0.8905, 0.2524, 0.8905, 0.255, 0.9116, 0.2289, 0.9148, 0.2268, 0.8929, 0.2268, 0.8929, 0.2289, 0.9148, 0.2048, 0.917, 0.2034, 0.8943, 0.2034, 0.8943, 0.2048, 0.917, 0.1829, 0.9181, 0.1824, 0.895, 0.1824, 0.895, 0.1829, 0.9181, 0.1628, 0.9182, 0.1633, 0.8951, 0.1633, 0.8951, 0.1628, 0.9182, 0.1438, 0.9175, 0.1451, 0.8945, 0.1438, 0.9175, 0.1419, 0.942, 0.1219, 0.9398, 0.125, 0.916, 0.125, 0.916, 0.1219, 0.9398, 0.1017, 0.9363, 0.1057, 0.9134, 0.1057, 0.9134, 0.1017, 0.9363, 0.08075, 0.9315, 0.08537, 0.9099, 0.08537, 0.9099, 0.08075, 0.9315, 0.05859, 0.9255, 0.06344, 0.9053, 0.06344, 0.9053, 0.05859, 0.9255, 0.03534, 0.9188, 0.0401, 0.8999, 0.0401, 0.8999, 0.03534, 0.9188, 0.01186, 0.9121, 0.01639, 0.8944, 0.2819, 0.9077, 0.2853, 0.928, 0.2584, 0.933, 0.255, 0.9116, 0.255, 0.9116, 0.2584, 0.933, 0.2318, 0.9374, 0.2289, 0.9148, 0.2289, 0.9148, 0.2318, 0.9374, 0.2069, 0.9406, 0.2048, 0.917, 0.2048, 0.917, 0.2069, 0.9406, 0.1838, 0.9424, 0.1829, 0.9181, 0.1829, 0.9181, 0.1838, 0.9424, 0.1623, 0.9429, 0.1628, 0.9182, 0.1628, 0.9182, 0.1623, 0.9429, 0.1419, 0.942, 0.1438, 0.9175, 0.1419, 0.942, 0.1395, 0.9685, 0.1177, 0.9653, 0.1219, 0.9398, 0.1219, 0.9398, 0.1177, 0.9653, 0.09615, 0.9602, 0.1017, 0.9363, 0.1017, 0.9363, 0.09615, 0.9602, 0.07453, 0.9535, 0.08075, 0.9315, 0.08075, 0.9315, 0.07453, 0.9535, 0.05238, 0.9457, 0.05859, 0.9255, 0.05859, 0.9255, 0.05238, 0.9457, 0.02952, 0.9374, 0.03534, 0.9188, 0.03534, 0.9188, 0.02952, 0.9374, 0.006385, 0.9295, 0.01186, 0.9121, 0.2853, 0.928, 0.2895, 0.9483, 0.2628, 0.9544, 0.2584, 0.933, 0.2584, 0.933, 0.2628, 0.9544, 0.236, 0.9604, 0.2318, 0.9374, 0.2318, 0.9374, 0.236, 0.9604, 0.2101, 0.9654, 0.2069, 0.9406, 0.2069, 0.9406, 0.2101, 0.9654, 0.1854, 0.9686, 0.1838, 0.9424, 0.1838, 0.9424, 0.1854, 0.9686, 0.162, 0.9696, 0.1623, 0.9429, 0.1623, 0.9429, 0.162, 0.9696, 0.1395, 0.9685, 0.1419, 0.942, 0.1395, 0.9685, 0.136, 0.9985, 0.1113, 0.9934, 0.1177, 0.9653, 0.1177, 0.9653, 0.1113, 0.9934, 0.08802, 0.9854, 0.09615, 0.9602, 0.09615, 0.9602, 0.08802, 0.9854, 0.06598, 0.9757, 0.07453, 0.9535, 0.07453, 0.9535, 0.06598, 0.9757, 0.04447, 0.9653, 0.05238, 0.9457, 0.05238, 0.9457, 0.04447, 0.9653, 0.02264, 0.9555, 0.02952, 0.9374, 0.02952, 0.9374, 0.02264, 0.9555, 5.427e-05, 0.9467, 0.006385, 0.9295, 0.2895, 0.9483, 0.2946, 0.9683, 0.2683, 0.9755, 0.2628, 0.9544, 0.2628, 0.9544, 0.2683, 0.9755, 0.242, 0.9839, 0.236, 0.9604, 0.236, 0.9604, 0.242, 0.9839, 0.2154, 0.9918, 0.2101, 0.9654, 0.2101, 0.9654, 0.2154, 0.9918, 0.1886, 0.9976, 0.1854, 0.9686, 0.1854, 0.9686, 0.1886, 0.9976, 0.162, 0.9999, 0.162, 0.9696, 0.162, 0.9696, 0.162, 0.9999, 0.136, 0.9985, 0.1395, 0.9685, 0.1586, 0.001523, 0.1552, 0.0315, 0.1327, 0.03036, 0.1327, 5.427e-05, 0.1327, 5.427e-05, 0.1327, 0.03036, 0.1092, 0.03139, 0.106, 0.002442, 0.106, 0.002442, 0.1092, 0.03139, 0.08452, 0.03457, 0.07921, 0.008213, 0.07921, 0.008213, 0.08452, 0.03457, 0.05864, 0.03957, 0.05267, 0.01614, 0.05267, 0.01614, 0.05864, 0.03957, 0.03189, 0.0456, 0.02634, 0.02448, 0.02634, 0.02448, 0.03189, 0.0456, 0.005129, 0.05172, 5.489e-05, 0.0317, 0.2946, 0.05327, 0.2883, 0.0705, 0.2651, 0.06257, 0.272, 0.04453, 0.272, 0.04453, 0.2651, 0.06257, 0.2423, 0.05433, 0.2502, 0.03469, 0.2502, 0.03469, 0.2423, 0.05433, 0.2201, 0.04649, 0.2287, 0.02434, 0.2287, 0.02434, 0.2201, 0.04649, 0.1985, 0.03978, 0.2066, 0.01458, 0.2066, 0.01458, 0.1985, 0.03978, 0.177, 0.03469, 0.1834, 0.006618, 0.1834, 0.006618, 0.177, 0.03469, 0.1552, 0.0315, 0.1586, 0.001523, 0.1552, 0.0315, 0.1527, 0.05802, 0.1323, 0.05713, 0.1327, 0.03036, 0.1327, 0.03036, 0.1323, 0.05713, 0.1108, 0.05757, 0.1092, 0.03139, 0.1092, 0.03139, 0.1108, 0.05757, 0.08776, 0.0594, 0.08452, 0.03457, 0.08452, 0.03457, 0.08776, 0.0594, 0.0628, 0.06265, 0.05864, 0.03957, 0.05864, 0.03957, 0.0628, 0.06265, 0.03626, 0.06703, 0.03189, 0.0456, 0.03189, 0.0456, 0.03626, 0.06703, 0.009346, 0.07196, 0.005129, 0.05172, 0.2883, 0.0705, 0.2828, 0.08792, 0.2593, 0.08119, 0.2651, 0.06257, 0.2651, 0.06257, 0.2593, 0.08119, 0.236, 0.0745, 0.2423, 0.05433, 0.2423, 0.05433, 0.236, 0.0745, 0.2139, 0.06853, 0.2201, 0.04649, 0.2201, 0.04649, 0.2139, 0.06853, 0.1929, 0.06371, 0.1985, 0.03978, 0.1985, 0.03978, 0.1929, 0.06371, 0.1727, 0.06021, 0.177, 0.03469, 0.177, 0.03469, 0.1727, 0.06021, 0.1527, 0.05802, 0.1552, 0.0315, 0.1527, 0.05802, 0.1509, 0.08246, 0.1318, 0.08175, 0.1323, 0.05713, 0.1323, 0.05713, 0.1318, 0.08175, 0.1117, 0.08191, 0.1108, 0.05757, 0.1108, 0.05757, 0.1117, 0.08191, 0.08984, 0.08301, 0.08776, 0.0594, 0.08776, 0.0594, 0.08984, 0.08301, 0.06573, 0.08518, 0.0628, 0.06265, 0.0628, 0.06265, 0.06573, 0.08518, 0.03962, 0.08838, 0.03626, 0.06703, 0.03626, 0.06703, 0.03962, 0.08838, 0.01278, 0.09228, 0.009346, 0.07196, 0.2828, 0.08792, 0.2782, 0.1056, 0.2545, 0.1001, 0.2593, 0.08119, 0.2593, 0.08119, 0.2545, 0.1001, 0.2312, 0.09472, 0.236, 0.0745, 0.236, 0.0745, 0.2312, 0.09472, 0.2093, 0.09013, 0.2139, 0.06853, 0.2139, 0.06853, 0.2093, 0.09013, 0.1889, 0.08656, 0.1929, 0.06371, 0.1929, 0.06371, 0.1889, 0.08656, 0.1697, 0.08403, 0.1727, 0.06021, 0.1727, 0.06021, 0.1697, 0.08403, 0.1509, 0.08246, 0.1527, 0.05802, 0.1509, 0.08246, 0.1495, 0.1055, 0.1314, 0.1049, 0.1318, 0.08175, 0.1318, 0.08175, 0.1314, 0.1049, 0.1122, 0.105, 0.1117, 0.08191, 0.1117, 0.08191, 0.1122, 0.105, 0.09122, 0.1057, 0.08984, 0.08301, 0.08984, 0.08301, 0.09122, 0.1057, 0.06784, 0.1071, 0.06573, 0.08518, 0.06573, 0.08518, 0.06784, 0.1071, 0.04221, 0.1095, 0.03962, 0.08838, 0.03962, 0.08838, 0.04221, 0.1095, 0.01554, 0.1126, 0.01278, 0.09228, 0.2782, 0.1056, 0.2746, 0.1235, 0.2507, 0.1191, 0.2545, 0.1001, 0.2545, 0.1001, 0.2507, 0.1191, 0.2274, 0.1148, 0.2312, 0.09472, 0.2312, 0.09472, 0.2274, 0.1148, 0.2058, 0.1112, 0.2093, 0.09013, 0.2093, 0.09013, 0.2058, 0.1112, 0.1859, 0.1085, 0.1889, 0.08656, 0.1889, 0.08656, 0.1859, 0.1085, 0.1674, 0.1067, 0.1697, 0.08403, 0.1697, 0.08403, 0.1674, 0.1067, 0.1495, 0.1055, 0.1509, 0.08246, 0.1495, 0.1055, 0.1484, 0.1276, 0.131, 0.1271, 0.1314, 0.1049, 0.1314, 0.1049, 0.131, 0.1271, 0.1125, 0.1271, 0.1122, 0.105, 0.1122, 0.105, 0.1125, 0.1271, 0.09218, 0.1276, 0.09122, 0.1057, 0.09122, 0.1057, 0.09218, 0.1276, 0.0694, 0.1286, 0.06784, 0.1071, 0.06784, 0.1071, 0.0694, 0.1286, 0.04421, 0.1304, 0.04221, 0.1095, 0.04221, 0.1095, 0.04421, 0.1304, 0.01778, 0.1328, 0.01554, 0.1126, 0.2746, 0.1235, 0.2717, 0.1416, 0.2477, 0.1381, 0.2507, 0.1191, 0.2507, 0.1191, 0.2477, 0.1381, 0.2245, 0.1347, 0.2274, 0.1148, 0.2274, 0.1148, 0.2245, 0.1347, 0.2031, 0.1319, 0.2058, 0.1112, 0.2058, 0.1112, 0.2031, 0.1319, 0.1837, 0.1299, 0.1859, 0.1085, 0.1859, 0.1085, 0.1837, 0.1299, 0.1657, 0.1284, 0.1674, 0.1067, 0.1674, 0.1067, 0.1657, 0.1284, 0.1484, 0.1276, 0.1495, 0.1055, 0.1484, 0.1276, 0.1476, 0.1489, 0.1306, 0.1486, 0.131, 0.1271, 0.131, 0.1271, 0.1306, 0.1486, 0.1127, 0.1486, 0.1125, 0.1271, 0.1125, 0.1271, 0.1127, 0.1486, 0.09288, 0.1489, 0.09218, 0.1276, 0.09218, 0.1276, 0.09288, 0.1489, 0.07058, 0.1496, 0.0694, 0.1286, 0.0694, 0.1286, 0.07058, 0.1496, 0.04578, 0.1509, 0.04421, 0.1304, 0.04421, 0.1304, 0.04578, 0.1509, 0.01959, 0.1529, 0.01778, 0.1328, 0.2717, 0.1416, 0.2694, 0.1598, 0.2453, 0.1571, 0.2477, 0.1381, 0.2477, 0.1381, 0.2453, 0.1571, 0.2222, 0.1544, 0.2245, 0.1347, 0.2245, 0.1347, 0.2222, 0.1544, 0.2011, 0.1523, 0.2031, 0.1319, 0.2031, 0.1319, 0.2011, 0.1523, 0.182, 0.1507, 0.1837, 0.1299, 0.1837, 0.1299, 0.182, 0.1507, 0.1645, 0.1496, 0.1657, 0.1284, 0.1657, 0.1284, 0.1645, 0.1496, 0.1476, 0.1489, 0.1484, 0.1276, 0.1476, 0.1489, 0.147, 0.1698, 0.1304, 0.1695, 0.1306, 0.1486, 0.1306, 0.1486, 0.1304, 0.1695, 0.1128, 0.1695, 0.1127, 0.1486, 0.1127, 0.1486, 0.1128, 0.1695, 0.0934, 0.1697, 0.09288, 0.1489, 0.09288, 0.1489, 0.0934, 0.1697, 0.0715, 0.1703, 0.07058, 0.1496, 0.07058, 0.1496, 0.0715, 0.1703, 0.04703, 0.1713, 0.04578, 0.1509, 0.04578, 0.1509, 0.04703, 0.1713, 0.02107, 0.1728, 0.01959, 0.1529, 0.2694, 0.1598, 0.2676, 0.1782, 0.2435, 0.1761, 0.2453, 0.1571, 0.2453, 0.1571, 0.2435, 0.1761, 0.2204, 0.174, 0.2222, 0.1544, 0.2222, 0.1544, 0.2204, 0.174, 0.1995, 0.1723, 0.2011, 0.1523, 0.2011, 0.1523, 0.1995, 0.1723, 0.1807, 0.1711, 0.182, 0.1507, 0.182, 0.1507, 0.1807, 0.1711, 0.1635, 0.1702, 0.1645, 0.1496, 0.1645, 0.1496, 0.1635, 0.1702, 0.147, 0.1698, 0.1476, 0.1489, 0.147, 0.1698, 0.1465, 0.1902, 0.1302, 0.19, 0.1304, 0.1695, 0.1304, 0.1695, 0.1302, 0.19, 0.1129, 0.19, 0.1128, 0.1695, 0.1128, 0.1695, 0.1129, 0.19, 0.09382, 0.1902, 0.0934, 0.1697, 0.0934, 0.1697, 0.09382, 0.1902, 0.07223, 0.1906, 0.0715, 0.1703, 0.0715, 0.1703, 0.07223, 0.1906, 0.04804, 0.1914, 0.04703, 0.1713, 0.04703, 0.1713, 0.04804, 0.1914, 0.02229, 0.1927, 0.02107, 0.1728, 0.2676, 0.1782, 0.2663, 0.1967, 0.2421, 0.1951, 0.2435, 0.1761, 0.2435, 0.1761, 0.2421, 0.1951, 0.2191, 0.1935, 0.2204, 0.174, 0.2204, 0.174, 0.2191, 0.1935, 0.1983, 0.1921, 0.1995, 0.1723, 0.1995, 0.1723, 0.1983, 0.1921, 0.1797, 0.1912, 0.1807, 0.1711, 0.1807, 0.1711, 0.1797, 0.1912, 0.1627, 0.1905, 0.1635, 0.1702, 0.1635, 0.1702, 0.1627, 0.1905, 0.1465, 0.1902, 0.147, 0.1698, 0.1465, 0.1902, 0.1461, 0.2103, 0.13, 0.2103, 0.1302, 0.19, 0.1302, 0.19, 0.13, 0.2103, 0.113, 0.2103, 0.1129, 0.19, 0.1129, 0.19, 0.113, 0.2103, 0.09417, 0.2104, 0.09382, 0.1902, 0.09382, 0.1902, 0.09417, 0.2104, 0.07283, 0.2107, 0.07223, 0.1906, 0.07223, 0.1906, 0.07283, 0.2107, 0.04887, 0.2113, 0.04804, 0.1914, 0.04804, 0.1914, 0.04887, 0.2113, 0.0233, 0.2124, 0.02229, 0.1927, 0.2663, 0.1967, 0.2653, 0.2153, 0.241, 0.2141, 0.2421, 0.1951, 0.2421, 0.1951, 0.241, 0.2141, 0.2181, 0.2128, 0.2191, 0.1935, 0.2191, 0.1935, 0.2181, 0.2128, 0.1974, 0.2118, 0.1983, 0.1921, 0.1983, 0.1921, 0.1974, 0.2118, 0.179, 0.211, 0.1797, 0.1912, 0.1797, 0.1912, 0.179, 0.211, 0.1622, 0.2106, 0.1627, 0.1905, 0.1627, 0.1905, 0.1622, 0.2106, 0.1461, 0.2103, 0.1465, 0.1902, 0.1461, 0.2103, 0.1459, 0.2302, 0.13, 0.2302, 0.13, 0.2103, 0.13, 0.2103, 0.13, 0.2302, 0.1131, 0.2303, 0.113, 0.2103, 0.113, 0.2103, 0.1131, 0.2303, 0.09447, 0.2304, 0.09417, 0.2104, 0.09417, 0.2104, 0.09447, 0.2304, 0.07333, 0.2306, 0.07283, 0.2107, 0.07283, 0.2107, 0.07333, 0.2306, 0.04957, 0.2311, 0.04887, 0.2113, 0.04887, 0.2113, 0.04957, 0.2311, 0.02416, 0.232, 0.0233, 0.2124, 0.2653, 0.2153, 0.2645, 0.234, 0.2402, 0.233, 0.241, 0.2141, 0.241, 0.2141, 0.2402, 0.233, 0.2173, 0.2321, 0.2181, 0.2128, 0.2181, 0.2128, 0.2173, 0.2321, 0.1967, 0.2313, 0.1974, 0.2118, 0.1974, 0.2118, 0.1967, 0.2313, 0.1784, 0.2307, 0.179, 0.211, 0.179, 0.211, 0.1784, 0.2307, 0.1618, 0.2304, 0.1622, 0.2106, 0.1622, 0.2106, 0.1618, 0.2304, 0.1459, 0.2302, 0.1461, 0.2103, 0.1459, 0.2302, 0.1457, 0.2499, 0.1299, 0.25, 0.13, 0.2302, 0.13, 0.2302, 0.1299, 0.25, 0.1132, 0.25, 0.1131, 0.2303, 0.1131, 0.2303, 0.1132, 0.25, 0.09474, 0.2502, 0.09447, 0.2304, 0.09447, 0.2304, 0.09474, 0.2502, 0.07377, 0.2504, 0.07333, 0.2306, 0.07333, 0.2306, 0.07377, 0.2504, 0.05017, 0.2508, 0.04957, 0.2311, 0.04957, 0.2311, 0.05017, 0.2508, 0.0249, 0.2515, 0.02416, 0.232, 0.2645, 0.234, 0.264, 0.2527, 0.2396, 0.252, 0.2402, 0.233, 0.2402, 0.233, 0.2396, 0.252, 0.2167, 0.2513, 0.2173, 0.2321, 0.2173, 0.2321, 0.2167, 0.2513, 0.1962, 0.2506, 0.1967, 0.2313, 0.1967, 0.2313, 0.1962, 0.2506, 0.1781, 0.2502, 0.1784, 0.2307, 0.1784, 0.2307, 0.1781, 0.2502, 0.1615, 0.25, 0.1618, 0.2304, 0.1618, 0.2304, 0.1615, 0.25, 0.1457, 0.2499, 0.1459, 0.2302, 0.1457, 0.2499, 0.1457, 0.2695, 0.13, 0.2696, 0.1299, 0.25, 0.1299, 0.25, 0.13, 0.2696, 0.1134, 0.2697, 0.1132, 0.25, 0.1132, 0.25, 0.1134, 0.2697, 0.095, 0.2698, 0.09474, 0.2502, 0.09474, 0.2502, 0.095, 0.2698, 0.07416, 0.27, 0.07377, 0.2504, 0.07377, 0.2504, 0.07416, 0.27, 0.05069, 0.2703, 0.05017, 0.2508, 0.05017, 0.2508, 0.05069, 0.2703, 0.02553, 0.271, 0.0249, 0.2515, 0.264, 0.2527, 0.2636, 0.2715, 0.2392, 0.271, 0.2396, 0.252, 0.2396, 0.252, 0.2392, 0.271, 0.2163, 0.2704, 0.2167, 0.2513, 0.2167, 0.2513, 0.2163, 0.2704, 0.1959, 0.27, 0.1962, 0.2506, 0.1962, 0.2506, 0.1959, 0.27, 0.1778, 0.2696, 0.1781, 0.2502, 0.1781, 0.2502, 0.1778, 0.2696, 0.1613, 0.2695, 0.1615, 0.25, 0.1615, 0.25, 0.1613, 0.2695, 0.1457, 0.2695, 0.1457, 0.2499, 0.1457, 0.2695, 0.1456, 0.289, 0.13, 0.2891, 0.13, 0.2696, 0.13, 0.2696, 0.13, 0.2891, 0.1135, 0.2892, 0.1134, 0.2697, 0.1134, 0.2697, 0.1135, 0.2892, 0.09525, 0.2893, 0.095, 0.2698, 0.095, 0.2698, 0.09525, 0.2893, 0.07452, 0.2895, 0.07416, 0.27, 0.07416, 0.27, 0.07452, 0.2895, 0.05116, 0.2898, 0.05069, 0.2703, 0.05069, 0.2703, 0.05116, 0.2898, 0.02609, 0.2903, 0.02553, 0.271, 0.2636, 0.2715, 0.2634, 0.2903, 0.239, 0.29, 0.2392, 0.271, 0.2392, 0.271, 0.239, 0.29, 0.2161, 0.2896, 0.2163, 0.2704, 0.2163, 0.2704, 0.2161, 0.2896, 0.1957, 0.2892, 0.1959, 0.27, 0.1959, 0.27, 0.1957, 0.2892, 0.1776, 0.289, 0.1778, 0.2696, 0.1778, 0.2696, 0.1776, 0.289, 0.1612, 0.2889, 0.1613, 0.2695, 0.1613, 0.2695, 0.1612, 0.2889, 0.1456, 0.289, 0.1457, 0.2695, 0.1456, 0.289, 0.1457, 0.3084, 0.1301, 0.3085, 0.13, 0.2891, 0.13, 0.2891, 0.1301, 0.3085, 0.1137, 0.3086, 0.1135, 0.2892, 0.1135, 0.2892, 0.1137, 0.3086, 0.09549, 0.3087, 0.09525, 0.2893, 0.09525, 0.2893, 0.09549, 0.3087, 0.07485, 0.3089, 0.07452, 0.2895, 0.07452, 0.2895, 0.07485, 0.3089, 0.05158, 0.3091, 0.05116, 0.2898, 0.05116, 0.2898, 0.05158, 0.3091, 0.02659, 0.3097, 0.02609, 0.2903, 0.2634, 0.2903, 0.2633, 0.3092, 0.2388, 0.309, 0.239, 0.29, 0.239, 0.29, 0.2388, 0.309, 0.2159, 0.3087, 0.2161, 0.2896, 0.2161, 0.2896, 0.2159, 0.3087, 0.1956, 0.3084, 0.1957, 0.2892, 0.1957, 0.2892, 0.1956, 0.3084, 0.1775, 0.3083, 0.1776, 0.289, 0.1776, 0.289, 0.1775, 0.3083, 0.1612, 0.3083, 0.1612, 0.2889, 0.1612, 0.2889, 0.1612, 0.3083, 0.1457, 0.3084, 0.1456, 0.289, 0.1457, 0.3084, 0.1457, 0.3277, 0.1302, 0.3278, 0.1301, 0.3085, 0.1301, 0.3085, 0.1302, 0.3278, 0.1138, 0.328, 0.1137, 0.3086, 0.1137, 0.3086, 0.1138, 0.328, 0.09573, 0.3281, 0.09549, 0.3087, 0.09549, 0.3087, 0.09573, 0.3281, 0.07516, 0.3282, 0.07485, 0.3089, 0.07485, 0.3089, 0.07516, 0.3282, 0.05196, 0.3285, 0.05158, 0.3091, 0.05158, 0.3091, 0.05196, 0.3285, 0.02705, 0.3289, 0.02659, 0.3097, 0.2633, 0.3092, 0.2632, 0.3281, 0.2387, 0.328, 0.2388, 0.309, 0.2388, 0.309, 0.2387, 0.328, 0.2159, 0.3278, 0.2159, 0.3087, 0.2159, 0.3087, 0.2159, 0.3278, 0.1955, 0.3276, 0.1956, 0.3084, 0.1956, 0.3084, 0.1955, 0.3276, 0.1775, 0.3275, 0.1775, 0.3083, 0.1775, 0.3083, 0.1775, 0.3275, 0.1612, 0.3275, 0.1612, 0.3083, 0.1612, 0.3083, 0.1612, 0.3275, 0.1457, 0.3277, 0.1457, 0.3084, 0.1457, 0.3277, 0.1458, 0.3469, 0.1304, 0.3471, 0.1302, 0.3278, 0.1302, 0.3278, 0.1304, 0.3471, 0.114, 0.3473, 0.1138, 0.328, 0.1138, 0.328, 0.114, 0.3473, 0.09597, 0.3474, 0.09573, 0.3281, 0.09573, 0.3281, 0.09597, 0.3474, 0.07546, 0.3475, 0.07516, 0.3282, 0.07516, 0.3282, 0.07546, 0.3475, 0.05232, 0.3477, 0.05196, 0.3285, 0.05196, 0.3285, 0.05232, 0.3477, 0.02746, 0.3481, 0.02705, 0.3289, 0.2632, 0.3281, 0.2632, 0.347, 0.2387, 0.347, 0.2387, 0.328, 0.2387, 0.328, 0.2387, 0.347, 0.2158, 0.3468, 0.2159, 0.3278, 0.2159, 0.3278, 0.2158, 0.3468, 0.1955, 0.3467, 0.1955, 0.3276, 0.1955, 0.3276, 0.1955, 0.3467, 0.1776, 0.3467, 0.1775, 0.3275, 0.1775, 0.3275, 0.1776, 0.3467, 0.1613, 0.3468, 0.1612, 0.3275, 0.1612, 0.3275, 0.1613, 0.3468, 0.1458, 0.3469, 0.1457, 0.3277, 0.1458, 0.3469, 0.146, 0.3661, 0.1305, 0.3663, 0.1304, 0.3471, 0.1304, 0.3471, 0.1305, 0.3663, 0.1142, 0.3665, 0.114, 0.3473, 0.114, 0.3473, 0.1142, 0.3665, 0.09621, 0.3666, 0.09597, 0.3474, 0.09597, 0.3474, 0.09621, 0.3666, 0.07574, 0.3667, 0.07546, 0.3475, 0.07546, 0.3475, 0.07574, 0.3667, 0.05266, 0.3669, 0.05232, 0.3477, 0.05232, 0.3477, 0.05266, 0.3669, 0.02784, 0.3673, 0.02746, 0.3481, 0.2632, 0.347, 0.2633, 0.366, 0.2388, 0.366, 0.2387, 0.347, 0.2387, 0.347, 0.2388, 0.366, 0.2159, 0.3659, 0.2158, 0.3468, 0.2158, 0.3468, 0.2159, 0.3659, 0.1956, 0.3658, 0.1955, 0.3467, 0.1955, 0.3467, 0.1956, 0.3658, 0.1776, 0.3658, 0.1776, 0.3467, 0.1776, 0.3467, 0.1776, 0.3658, 0.1614, 0.3659, 0.1613, 0.3468, 0.1613, 0.3468, 0.1614, 0.3659, 0.146, 0.3661, 0.1458, 0.3469, 0.146, 0.3661, 0.1461, 0.3853, 0.1307, 0.3855, 0.1305, 0.3663, 0.1305, 0.3663, 0.1307, 0.3855, 0.1144, 0.3857, 0.1142, 0.3665, 0.1142, 0.3665, 0.1144, 0.3857, 0.09645, 0.3858, 0.09621, 0.3666, 0.09621, 0.3666, 0.09645, 0.3858, 0.07602, 0.3859, 0.07574, 0.3667, 0.07574, 0.3667, 0.07602, 0.3859, 0.05297, 0.3861, 0.05266, 0.3669, 0.05266, 0.3669, 0.05297, 0.3861, 0.0282, 0.3865, 0.02784, 0.3673, 0.2633, 0.366, 0.2634, 0.3849, 0.2389, 0.385, 0.2388, 0.366, 0.2388, 0.366, 0.2389, 0.385, 0.216, 0.385, 0.2159, 0.3659, 0.2159, 0.3659, 0.216, 0.385, 0.1957, 0.3849, 0.1956, 0.3658, 0.1956, 0.3658, 0.1957, 0.3849, 0.1778, 0.385, 0.1776, 0.3658, 0.1776, 0.3658, 0.1778, 0.385, 0.1615, 0.3851, 0.1614, 0.3659, 0.1614, 0.3659, 0.1615, 0.3851, 0.1461, 0.3853, 0.146, 0.3661, 0.1461, 0.3853, 0.1463, 0.4044, 0.1309, 0.4047, 0.1307, 0.3855, 0.1307, 0.3855, 0.1309, 0.4047, 0.1147, 0.4049, 0.1144, 0.3857, 0.1144, 0.3857, 0.1147, 0.4049, 0.0967, 0.405, 0.09645, 0.3858, 0.09645, 0.3858, 0.0967, 0.405, 0.07629, 0.4051, 0.07602, 0.3859, 0.07602, 0.3859, 0.07629, 0.4051, 0.05328, 0.4053, 0.05297, 0.3861, 0.05297, 0.3861, 0.05328, 0.4053, 0.02854, 0.4056, 0.0282, 0.3865, 0.2634, 0.3849, 0.2636, 0.4039, 0.239, 0.404, 0.2389, 0.385, 0.2389, 0.385, 0.239, 0.404, 0.2161, 0.404, 0.216, 0.385, 0.216, 0.385, 0.2161, 0.404, 0.1958, 0.404, 0.1957, 0.3849, 0.1957, 0.3849, 0.1958, 0.404, 0.1779, 0.4041, 0.1778, 0.385, 0.1778, 0.385, 0.1779, 0.4041, 0.1617, 0.4042, 0.1615, 0.3851, 0.1615, 0.3851, 0.1617, 0.4042, 0.1463, 0.4044, 0.1461, 0.3853, 0.1463, 0.4044, 0.1465, 0.4236, 0.1311, 0.4238, 0.1309, 0.4047, 0.1309, 0.4047, 0.1311, 0.4238, 0.1149, 0.424, 0.1147, 0.4049, 0.1147, 0.4049, 0.1149, 0.424, 0.09694, 0.4241, 0.0967, 0.405, 0.0967, 0.405, 0.09694, 0.4241, 0.07656, 0.4243, 0.07629, 0.4051, 0.07629, 0.4051, 0.07656, 0.4243, 0.05357, 0.4244, 0.05328, 0.4053, 0.05328, 0.4053, 0.05357, 0.4244, 0.02886, 0.4247, 0.02854, 0.4056, 0.2636, 0.4039, 0.2637, 0.4229, 0.2392, 0.4231, 0.239, 0.404, 0.239, 0.404, 0.2392, 0.4231, 0.2163, 0.4231, 0.2161, 0.404, 0.2161, 0.404, 0.2163, 0.4231, 0.196, 0.4231, 0.1958, 0.404, 0.1958, 0.404, 0.196, 0.4231, 0.1781, 0.4232, 0.1779, 0.4041, 0.1779, 0.4041, 0.1781, 0.4232, 0.1619, 0.4234, 0.1617, 0.4042, 0.1617, 0.4042, 0.1619, 0.4234, 0.1465, 0.4236, 0.1463, 0.4044, 0.1465, 0.4236, 0.1467, 0.4427, 0.1313, 0.4429, 0.1311, 0.4238, 0.1311, 0.4238, 0.1313, 0.4429, 0.1151, 0.4431, 0.1149, 0.424, 0.1149, 0.424, 0.1151, 0.4431, 0.09717, 0.4433, 0.09694, 0.4241, 0.09694, 0.4241, 0.09717, 0.4433, 0.07682, 0.4434, 0.07656, 0.4243, 0.07656, 0.4243, 0.07682, 0.4434, 0.05385, 0.4435, 0.05357, 0.4244, 0.05357, 0.4244, 0.05385, 0.4435, 0.02916, 0.4438, 0.02886, 0.4247, 0.2637, 0.4229, 0.2639, 0.4419, 0.2393, 0.4421, 0.2392, 0.4231, 0.2392, 0.4231, 0.2393, 0.4421, 0.2165, 0.4421, 0.2163, 0.4231, 0.2163, 0.4231, 0.2165, 0.4421, 0.1961, 0.4422, 0.196, 0.4231, 0.196, 0.4231, 0.1961, 0.4422, 0.1782, 0.4423, 0.1781, 0.4232, 0.1781, 0.4232, 0.1782, 0.4423, 0.162, 0.4425, 0.1619, 0.4234, 0.1619, 0.4234, 0.162, 0.4425, 0.1467, 0.4427, 0.1465, 0.4236, 0.1467, 0.4427, 0.1469, 0.4618, 0.1315, 0.462, 0.1313, 0.4429, 0.1313, 0.4429, 0.1315, 0.462, 0.1153, 0.4622, 0.1151, 0.4431, 0.1151, 0.4431, 0.1153, 0.4622, 0.09741, 0.4624, 0.09717, 0.4433, 0.09717, 0.4433, 0.09741, 0.4624, 0.07707, 0.4625, 0.07682, 0.4434, 0.07682, 0.4434, 0.07707, 0.4625, 0.05412, 0.4626, 0.05385, 0.4435, 0.05385, 0.4435, 0.05412, 0.4626, 0.02945, 0.4629, 0.02916, 0.4438, 0.2639, 0.4419, 0.2642, 0.4609, 0.2396, 0.4611, 0.2393, 0.4421, 0.2393, 0.4421, 0.2396, 0.4611, 0.2167, 0.4612, 0.2165, 0.4421, 0.2165, 0.4421, 0.2167, 0.4612, 0.1963, 0.4613, 0.1961, 0.4422, 0.1961, 0.4422, 0.1963, 0.4613, 0.1784, 0.4614, 0.1782, 0.4423, 0.1782, 0.4423, 0.1784, 0.4614, 0.1622, 0.4616, 0.162, 0.4425, 0.162, 0.4425, 0.1622, 0.4616, 0.1469, 0.4618, 0.1467, 0.4427, 0.1469, 0.4618, 0.1471, 0.4809, 0.1318, 0.4811, 0.1315, 0.462, 0.1315, 0.462, 0.1318, 0.4811, 0.1155, 0.4813, 0.1153, 0.4622, 0.1153, 0.4622, 0.1155, 0.4813, 0.09764, 0.4815, 0.09741, 0.4624, 0.09741, 0.4624, 0.09764, 0.4815, 0.07731, 0.4816, 0.07707, 0.4625, 0.07707, 0.4625, 0.07731, 0.4816, 0.05438, 0.4817, 0.05412, 0.4626, 0.05412, 0.4626, 0.05438, 0.4817, 0.02973, 0.482, 0.02945, 0.4629, 0.2642, 0.4609, 0.2644, 0.4799, 0.2398, 0.4802, 0.2396, 0.4611, 0.2396, 0.4611, 0.2398, 0.4802, 0.2169, 0.4803, 0.2167, 0.4612, 0.2167, 0.4612, 0.2169, 0.4803, 0.1965, 0.4803, 0.1963, 0.4613, 0.1963, 0.4613, 0.1965, 0.4803, 0.1787, 0.4805, 0.1784, 0.4614, 0.1784, 0.4614, 0.1787, 0.4805, 0.1625, 0.4807, 0.1622, 0.4616, 0.1622, 0.4616, 0.1625, 0.4807, 0.1471, 0.4809, 0.1469, 0.4618, 0.1471, 0.4809, 0.1473, 0.5, 0.132, 0.5002, 0.1318, 0.4811, 0.1318, 0.4811, 0.132, 0.5002, 0.1158, 0.5004, 0.1155, 0.4813, 0.1155, 0.4813, 0.1158, 0.5004, 0.09787, 0.5006, 0.09764, 0.4815, 0.09764, 0.4815, 0.09787, 0.5006, 0.07755, 0.5006, 0.07731, 0.4816, 0.07731, 0.4816, 0.07755, 0.5006, 0.05463, 0.5008, 0.05438, 0.4817, 0.05438, 0.4817, 0.05463, 0.5008, 0.02999, 0.501, 0.02973, 0.482, 0.2644, 0.4799, 0.2646, 0.499, 0.24, 0.4992, 0.2398, 0.4802, 0.2398, 0.4802, 0.24, 0.4992, 0.2171, 0.4994, 0.2169, 0.4803, 0.2169, 0.4803, 0.2171, 0.4994, 0.1968, 0.4994, 0.1965, 0.4803, 0.1965, 0.4803, 0.1968, 0.4994, 0.1789, 0.4996, 0.1787, 0.4805, 0.1787, 0.4805, 0.1789, 0.4996, 0.1627, 0.4998, 0.1625, 0.4807, 0.1625, 0.4807, 0.1627, 0.4998, 0.1473, 0.5, 0.1471, 0.4809, 0.1473, 0.5, 0.1475, 0.5191, 0.1322, 0.5193, 0.132, 0.5002, 0.132, 0.5002, 0.1322, 0.5193, 0.116, 0.5195, 0.1158, 0.5004, 0.1158, 0.5004, 0.116, 0.5195, 0.09809, 0.5197, 0.09787, 0.5006, 0.09787, 0.5006, 0.09809, 0.5197, 0.07777, 0.5197, 0.07755, 0.5006, 0.07755, 0.5006, 0.07777, 0.5197, 0.05486, 0.5198, 0.05463, 0.5008, 0.05463, 0.5008, 0.05486, 0.5198, 0.03024, 0.5201, 0.02999, 0.501, 0.2646, 0.499, 0.2649, 0.518, 0.2403, 0.5183, 0.24, 0.4992, 0.24, 0.4992, 0.2403, 0.5183, 0.2173, 0.5184, 0.2171, 0.4994, 0.2171, 0.4994, 0.2173, 0.5184, 0.197, 0.5185, 0.1968, 0.4994, 0.1968, 0.4994, 0.197, 0.5185, 0.1791, 0.5187, 0.1789, 0.4996, 0.1789, 0.4996, 0.1791, 0.5187, 0.1629, 0.5189, 0.1627, 0.4998, 0.1627, 0.4998, 0.1629, 0.5189, 0.1475, 0.5191, 0.1473, 0.5, 0.1475, 0.5191, 0.1477, 0.5382, 0.1324, 0.5384, 0.1322, 0.5193, 0.1322, 0.5193, 0.1324, 0.5384, 0.1162, 0.5386, 0.116, 0.5195, 0.116, 0.5195, 0.1162, 0.5386, 0.0983, 0.5387, 0.09809, 0.5197, 0.09809, 0.5197, 0.0983, 0.5387, 0.07799, 0.5388, 0.07777, 0.5197, 0.07777, 0.5197, 0.07799, 0.5388, 0.05508, 0.5389, 0.05486, 0.5198, 0.05486, 0.5198, 0.05508, 0.5389, 0.03047, 0.5391, 0.03024, 0.5201, 0.2649, 0.518, 0.2652, 0.5371, 0.2405, 0.5374, 0.2403, 0.5183, 0.2403, 0.5183, 0.2405, 0.5374, 0.2176, 0.5375, 0.2173, 0.5184, 0.2173, 0.5184, 0.2176, 0.5375, 0.1972, 0.5376, 0.197, 0.5185, 0.197, 0.5185, 0.1972, 0.5376, 0.1793, 0.5378, 0.1791, 0.5187, 0.1791, 0.5187, 0.1793, 0.5378, 0.1631, 0.538, 0.1629, 0.5189, 0.1629, 0.5189, 0.1631, 0.538, 0.1477, 0.5382, 0.1475, 0.5191, 0.1477, 0.5382, 0.148, 0.5573, 0.1326, 0.5575, 0.1324, 0.5384, 0.1324, 0.5384, 0.1326, 0.5575, 0.1164, 0.5577, 0.1162, 0.5386, 0.1162, 0.5386, 0.1164, 0.5577, 0.09849, 0.5578, 0.0983, 0.5387, 0.0983, 0.5387, 0.09849, 0.5578, 0.07818, 0.5579, 0.07799, 0.5388, 0.07799, 0.5388, 0.07818, 0.5579, 0.05529, 0.5579, 0.05508, 0.5389, 0.05508, 0.5389, 0.05529, 0.5579, 0.03069, 0.5581, 0.03047, 0.5391, 0.2652, 0.5371, 0.2655, 0.5562, 0.2408, 0.5565, 0.2405, 0.5374, 0.2405, 0.5374, 0.2408, 0.5565, 0.2178, 0.5566, 0.2176, 0.5375, 0.2176, 0.5375, 0.2178, 0.5566, 0.1975, 0.5567, 0.1972, 0.5376, 0.1972, 0.5376, 0.1975, 0.5567, 0.1795, 0.5569, 0.1793, 0.5378, 0.1793, 0.5378, 0.1795, 0.5569, 0.1633, 0.5571, 0.1631, 0.538, 0.1631, 0.538, 0.1633, 0.5571, 0.148, 0.5573, 0.1477, 0.5382, 0.148, 0.5573, 0.1482, 0.5764, 0.1328, 0.5766, 0.1326, 0.5575, 0.1326, 0.5575, 0.1328, 0.5766, 0.1166, 0.5768, 0.1164, 0.5577, 0.1164, 0.5577, 0.1166, 0.5768, 0.09867, 0.5769, 0.09849, 0.5578, 0.09849, 0.5578, 0.09867, 0.5769, 0.07836, 0.5769, 0.07818, 0.5579, 0.07818, 0.5579, 0.07836, 0.5769, 0.05548, 0.5769, 0.05529, 0.5579, 0.05529, 0.5579, 0.05548, 0.5769, 0.03089, 0.5771, 0.03069, 0.5581, 0.2655, 0.5562, 0.2658, 0.5753, 0.2411, 0.5756, 0.2408, 0.5565, 0.2408, 0.5565, 0.2411, 0.5756, 0.2181, 0.5757, 0.2178, 0.5566, 0.2178, 0.5566, 0.2181, 0.5757, 0.1977, 0.5759, 0.1975, 0.5567, 0.1975, 0.5567, 0.1977, 0.5759, 0.1798, 0.576, 0.1795, 0.5569, 0.1795, 0.5569, 0.1798, 0.576, 0.1635, 0.5762, 0.1633, 0.5571, 0.1633, 0.5571, 0.1635, 0.5762, 0.1482, 0.5764, 0.148, 0.5573, 0.1482, 0.5764, 0.1483, 0.5956, 0.133, 0.5958, 0.1328, 0.5766, 0.1328, 0.5766, 0.133, 0.5958, 0.1167, 0.5959, 0.1166, 0.5768, 0.1166, 0.5768, 0.1167, 0.5959, 0.09883, 0.596, 0.09867, 0.5769, 0.09867, 0.5769, 0.09883, 0.596, 0.07852, 0.596, 0.07836, 0.5769, 0.07836, 0.5769, 0.07852, 0.596, 0.05564, 0.596, 0.05548, 0.5769, 0.05548, 0.5769, 0.05564, 0.596, 0.03107, 0.5961, 0.03089, 0.5771, 0.2658, 0.5753, 0.2661, 0.5944, 0.2414, 0.5947, 0.2411, 0.5756, 0.2411, 0.5756, 0.2414, 0.5947, 0.2183, 0.5949, 0.2181, 0.5757, 0.2181, 0.5757, 0.2183, 0.5949, 0.1979, 0.595, 0.1977, 0.5759, 0.1977, 0.5759, 0.1979, 0.595, 0.18, 0.5951, 0.1798, 0.576, 0.1798, 0.576, 0.18, 0.5951, 0.1637, 0.5953, 0.1635, 0.5762, 0.1635, 0.5762, 0.1637, 0.5953, 0.1483, 0.5956, 0.1482, 0.5764, 0.1483, 0.5956, 0.1485, 0.6147, 0.1331, 0.6149, 0.133, 0.5958, 0.133, 0.5958, 0.1331, 0.6149, 0.1169, 0.615, 0.1167, 0.5959, 0.1167, 0.5959, 0.1169, 0.615, 0.09896, 0.6151, 0.09883, 0.596, 0.09883, 0.596, 0.09896, 0.6151, 0.07865, 0.615, 0.07852, 0.596, 0.07852, 0.596, 0.07865, 0.615, 0.05577, 0.615, 0.05564, 0.596, 0.05564, 0.596, 0.05577, 0.615, 0.03122, 0.6151, 0.03107, 0.5961, 0.2661, 0.5944, 0.2664, 0.6135, 0.2417, 0.6139, 0.2414, 0.5947, 0.2414, 0.5947, 0.2417, 0.6139, 0.2186, 0.6141, 0.2183, 0.5949, 0.2183, 0.5949, 0.2186, 0.6141, 0.1982, 0.6142, 0.1979, 0.595, 0.1979, 0.595, 0.1982, 0.6142, 0.1802, 0.6143, 0.18, 0.5951, 0.18, 0.5951, 0.1802, 0.6143, 0.1639, 0.6145, 0.1637, 0.5953, 0.1637, 0.5953, 0.1639, 0.6145, 0.1485, 0.6147, 0.1483, 0.5956, 0.1485, 0.6147, 0.1487, 0.6339, 0.1332, 0.6341, 0.1331, 0.6149, 0.1331, 0.6149, 0.1332, 0.6341, 0.117, 0.6342, 0.1169, 0.615, 0.1169, 0.615, 0.117, 0.6342, 0.09906, 0.6342, 0.09896, 0.6151, 0.09896, 0.6151, 0.09906, 0.6342, 0.07874, 0.6341, 0.07865, 0.615, 0.07865, 0.615, 0.07874, 0.6341, 0.05587, 0.634, 0.05577, 0.615, 0.05577, 0.615, 0.05587, 0.634, 0.03133, 0.634, 0.03122, 0.6151, 0.2664, 0.6135, 0.2668, 0.6327, 0.242, 0.6331, 0.2417, 0.6139, 0.2417, 0.6139, 0.242, 0.6331, 0.2189, 0.6333, 0.2186, 0.6141, 0.2186, 0.6141, 0.2189, 0.6333, 0.1984, 0.6334, 0.1982, 0.6142, 0.1982, 0.6142, 0.1984, 0.6334, 0.1804, 0.6335, 0.1802, 0.6143, 0.1802, 0.6143, 0.1804, 0.6335, 0.1641, 0.6337, 0.1639, 0.6145, 0.1639, 0.6145, 0.1641, 0.6337, 0.1487, 0.6339, 0.1485, 0.6147, 0.1487, 0.6339, 0.1488, 0.6531, 0.1334, 0.6532, 0.1332, 0.6341, 0.1332, 0.6341, 0.1334, 0.6532, 0.1171, 0.6533, 0.117, 0.6342, 0.117, 0.6342, 0.1171, 0.6533, 0.09913, 0.6533, 0.09906, 0.6342, 0.09906, 0.6342, 0.09913, 0.6533, 0.07879, 0.6532, 0.07874, 0.6341, 0.07874, 0.6341, 0.07879, 0.6532, 0.05592, 0.653, 0.05587, 0.634, 0.05587, 0.634, 0.05592, 0.653, 0.0314, 0.653, 0.03133, 0.634, 0.2668, 0.6327, 0.2672, 0.6519, 0.2423, 0.6523, 0.242, 0.6331, 0.242, 0.6331, 0.2423, 0.6523, 0.2192, 0.6525, 0.2189, 0.6333, 0.2189, 0.6333, 0.2192, 0.6525, 0.1987, 0.6526, 0.1984, 0.6334, 0.1984, 0.6334, 0.1987, 0.6526, 0.1806, 0.6527, 0.1804, 0.6335, 0.1804, 0.6335, 0.1806, 0.6527, 0.1643, 0.6529, 0.1641, 0.6337, 0.1641, 0.6337, 0.1643, 0.6529, 0.1488, 0.6531, 0.1487, 0.6339, 0.1488, 0.6531, 0.1489, 0.6723, 0.1334, 0.6725, 0.1334, 0.6532, 0.1334, 0.6532, 0.1334, 0.6725, 0.1171, 0.6725, 0.1171, 0.6533, 0.1171, 0.6533, 0.1171, 0.6725, 0.09914, 0.6724, 0.09913, 0.6533, 0.09913, 0.6533, 0.09914, 0.6724, 0.07879, 0.6722, 0.07879, 0.6532, 0.07879, 0.6532, 0.07879, 0.6722, 0.05592, 0.672, 0.05592, 0.653, 0.05592, 0.653, 0.05592, 0.672, 0.03142, 0.6719, 0.0314, 0.653, 0.2672, 0.6519, 0.2676, 0.6711, 0.2427, 0.6715, 0.2423, 0.6523, 0.2423, 0.6523, 0.2427, 0.6715, 0.2195, 0.6718, 0.2192, 0.6525, 0.2192, 0.6525, 0.2195, 0.6718, 0.1989, 0.6719, 0.1987, 0.6526, 0.1987, 0.6526, 0.1989, 0.6719, 0.1808, 0.672, 0.1806, 0.6527, 0.1806, 0.6527, 0.1808, 0.672, 0.1644, 0.6722, 0.1643, 0.6529, 0.1643, 0.6529, 0.1644, 0.6722, 0.1489, 0.6723, 0.1488, 0.6531, 0.1489, 0.6723, 0.149, 0.6916, 0.1334, 0.6917, 0.1334, 0.6725, 0.1334, 0.6725, 0.1334, 0.6917, 0.1171, 0.6917, 0.1171, 0.6725, 0.1171, 0.6725, 0.1171, 0.6917, 0.09909, 0.6916, 0.09914, 0.6724, 0.09914, 0.6724, 0.09909, 0.6916, 0.07871, 0.6913, 0.07879, 0.6722, 0.07879, 0.6722, 0.07871, 0.6913, 0.05584, 0.691, 0.05592, 0.672, 0.05592, 0.672, 0.05584, 0.691, 0.03137, 0.6908, 0.03142, 0.6719, 0.2676, 0.6711, 0.268, 0.6903, 0.2431, 0.6909, 0.2427, 0.6715, 0.2427, 0.6715, 0.2431, 0.6909, 0.2198, 0.6911, 0.2195, 0.6718, 0.2195, 0.6718, 0.2198, 0.6911, 0.1991, 0.6913, 0.1989, 0.6719, 0.1989, 0.6719, 0.1991, 0.6913, 0.181, 0.6914, 0.1808, 0.672, 0.1808, 0.672, 0.181, 0.6914, 0.1645, 0.6915, 0.1644, 0.6722, 0.1644, 0.6722, 0.1645, 0.6915, 0.149, 0.6916, 0.1489, 0.6723, 0.149, 0.6916, 0.149, 0.711, 0.1334, 0.7111, 0.1334, 0.6917, 0.1334, 0.6917, 0.1334, 0.7111, 0.117, 0.711, 0.1171, 0.6917, 0.1171, 0.6917, 0.117, 0.711, 0.09896, 0.7108, 0.09909, 0.6916, 0.09909, 0.6916, 0.09896, 0.7108, 0.07856, 0.7104, 0.07871, 0.6913, 0.07871, 0.6913, 0.07856, 0.7104, 0.05568, 0.71, 0.05584, 0.691, 0.05584, 0.691, 0.05568, 0.71, 0.03124, 0.7097, 0.03137, 0.6908, 0.268, 0.6903, 0.2685, 0.7097, 0.2435, 0.7102, 0.2431, 0.6909, 0.2431, 0.6909, 0.2435, 0.7102, 0.2201, 0.7105, 0.2198, 0.6911, 0.2198, 0.6911, 0.2201, 0.7105, 0.1994, 0.7107, 0.1991, 0.6913, 0.1991, 0.6913, 0.1994, 0.7107, 0.1811, 0.7108, 0.181, 0.6914, 0.181, 0.6914, 0.1811, 0.7108, 0.1646, 0.7109, 0.1645, 0.6915, 0.1645, 0.6915, 0.1646, 0.7109, 0.149, 0.711, 0.149, 0.6916, 0.149, 0.711, 0.149, 0.7305, 0.1333, 0.7305, 0.1334, 0.7111, 0.1334, 0.7111, 0.1333, 0.7305, 0.1168, 0.7304, 0.117, 0.711, 0.117, 0.711, 0.1168, 0.7304, 0.09873, 0.73, 0.09896, 0.7108, 0.09896, 0.7108, 0.09873, 0.73, 0.07829, 0.7296, 0.07856, 0.7104, 0.07856, 0.7104, 0.07829, 0.7296, 0.05541, 0.729, 0.05568, 0.71, 0.05568, 0.71, 0.05541, 0.729, 0.031, 0.7285, 0.03124, 0.7097, 0.2685, 0.7097, 0.2691, 0.729, 0.2439, 0.7297, 0.2435, 0.7102, 0.2435, 0.7102, 0.2439, 0.7297, 0.2205, 0.73, 0.2201, 0.7105, 0.2201, 0.7105, 0.2205, 0.73, 0.1996, 0.7302, 0.1994, 0.7107, 0.1994, 0.7107, 0.1996, 0.7302, 0.1813, 0.7303, 0.1811, 0.7108, 0.1811, 0.7108, 0.1813, 0.7303, 0.1647, 0.7304, 0.1646, 0.7109, 0.1646, 0.7109, 0.1647, 0.7304, 0.149, 0.7305, 0.149, 0.711])
me_torus.use_remesh_preserve_volume = False
me_torus.use_remesh_preserve_attributes = False
me_torus.use_mirror_vertex_groups = False
me_torus.update()

# ---- objects
ob_torus_donut_ring = bpy.data.objects.new('Torus-Donut-Ring', me_torus)

# ---- transforms, parenting, visibility, modifiers, constraints
ob_torus_donut_ring.location = (0.0, 0.0, 0.0)
ob_torus_donut_ring.lineart.crease_threshold = 0.0

# ---- collection membership
col_collection_1.objects.link(ob_torus_donut_ring)

# ---- scene / render settings (as saved in the file)
scene.frame_start = 1; scene.frame_end = 250; scene.frame_set(1)
scene.render.engine = 'BLENDER_EEVEE_NEXT'
scene.render.resolution_percentage = 50
scene.render.dither_intensity = 0.0
scene.cycles.use_denoising = False
scene.cycles.samples = 128
scene.cycles.sampling_pattern = 'TABULATED_SOBOL'
scene.cycles.use_adaptive_sampling = False
scene.cycles.use_light_tree = False
scene.cycles.blur_glossy = 0.0
scene.cycles.sample_clamp_indirect = 0.0
scene.view_settings.view_transform = 'Standard'
bpy.context.view_layer.update()

# ---- added for rendering (the .blend has no active camera and no usable light): camera, sun
cam_auto = bpy.data.cameras.new('AutoCamera')
cam_auto.lens = 50.0
cam_auto.sensor_width = 36.0
cam_auto.clip_end = 1000.0
ob_auto_camera = bpy.data.objects.new('AutoCamera', cam_auto)
scene.collection.objects.link(ob_auto_camera)
ob_auto_camera.location = (3.30371, -3.96446, 2.64297)
ob_auto_camera.rotation_euler = (1.09748, -7.21219e-08, 0.694738)
scene.camera = ob_auto_camera
light_auto_sun = bpy.data.lights.new('AutoSun', 'SUN')
light_auto_sun.energy = 3.0
light_auto_sun.angle = 0.0523599
ob_auto_sun = bpy.data.objects.new('AutoSun', light_auto_sun)
scene.collection.objects.link(ob_auto_sun)
ob_auto_sun.rotation_euler = (0.872665, 0.174533, 0.523599)
bpy.context.view_layer.update()
